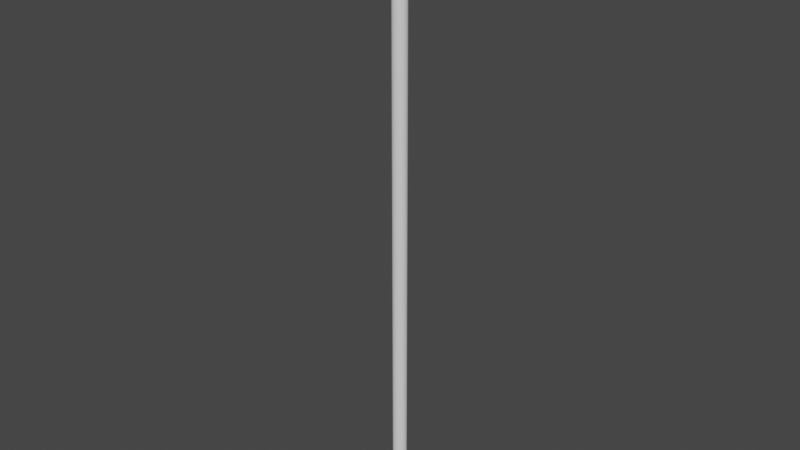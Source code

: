 # Source: Yari.blend  (saved by Blender 3.0.42; exported with 4.5.12 LTS)
import bpy
from mathutils import Matrix  # noqa: F401  (used for matrix-valued properties, if any)

bpy.ops.wm.read_factory_settings(use_empty=True)
scene = bpy.context.scene
scene.name = 'Scene'

# ---- collections
col_collection = bpy.data.collections.new('Collection'); scene.collection.children.link(col_collection)

# ---- node groups
ng_auto_smooth = bpy.data.node_groups.new('Auto Smooth', 'GeometryNodeTree')
_s = ng_auto_smooth.interface.new_socket(name='Geometry', in_out='OUTPUT', socket_type='NodeSocketGeometry')
_s = ng_auto_smooth.interface.new_socket(name='Geometry', in_out='INPUT', socket_type='NodeSocketGeometry')
_s = ng_auto_smooth.interface.new_socket(name='Angle', in_out='INPUT', socket_type='NodeSocketFloat')
_s.subtype = 'ANGLE'
_s.min_value = 0.0
_s.max_value = 3.142
ng_auto_smooth.is_modifier = True
_N = ng_auto_smooth.nodes; _L = ng_auto_smooth.links
n0 = _N.new('NodeGroupOutput'); n0.name = 'Group Output'; n0.location = (480, -100)
n1 = _N.new('NodeGroupInput'); n1.name = 'Group Input'; n1.location = (-420, -300)
n2 = _N.new('NodeGroupInput'); n2.name = 'Group Input.001'; n2.location = (-60, -100)
n3 = _N.new('GeometryNodeSetShadeSmooth'); n3.name = 'Set Shade Smooth'; n3.location = (120, -100)
n3.domain = 'EDGE'
n4 = _N.new('GeometryNodeSetShadeSmooth'); n4.name = 'Set Shade Smooth.001'; n4.location = (300, -100)
n5 = _N.new('GeometryNodeInputMeshEdgeAngle'); n5.name = 'Edge Angle'; n5.location = (-420, -220)
n6 = _N.new('GeometryNodeInputEdgeSmooth'); n6.name = 'Is Edge Smooth'; n6.location = (-60, -160)
n7 = _N.new('GeometryNodeInputShadeSmooth'); n7.name = 'Is Face Smooth'; n7.location = (-240, -340)
n8 = _N.new('FunctionNodeBooleanMath'); n8.name = 'Boolean Math'; n8.location = (-60, -220)
n9 = _N.new('FunctionNodeCompare'); n9.name = 'Compare'; n9.location = (-240, -180)
n9.operation = 'LESS_EQUAL'
_L.new(n5.outputs[0], n9.inputs[0])
_L.new(n4.outputs[0], n0.inputs[0])
_L.new(n1.outputs[1], n9.inputs[1])
_L.new(n9.outputs[0], n8.inputs[0])
_L.new(n7.outputs[0], n8.inputs[1])
_L.new(n2.outputs[0], n3.inputs[0])
_L.new(n6.outputs[0], n3.inputs[1])
_L.new(n3.outputs[0], n4.inputs[0])
_L.new(n8.outputs[0], n3.inputs[2])
n0.is_active_output = True

# ---- world
world_world = bpy.data.worlds.new('World'); scene.world = world_world
world_world.use_nodes = True; world_world.node_tree.nodes.clear()
_N = world_world.node_tree.nodes; _L = world_world.node_tree.links
n0 = _N.new('ShaderNodeOutputWorld'); n0.name = 'World Output'; n0.location = (300, 300)
n1 = _N.new('ShaderNodeBackground'); n1.name = 'Background'; n1.location = (10, 300)
n1.inputs[0].default_value = (0.05088, 0.05088, 0.05088, 1.0)
_L.new(n1.outputs[0], n0.inputs[0])
n0.is_active_output = True
world_world.color = (0.05088, 0.05088, 0.05088)
world_world.use_sun_shadow = False
world_world.sun_shadow_jitter_overblur = 0.0

# ---- meshes
me_x = bpy.data.meshes.new('円柱')
me_x.from_pydata([(0.0, 1.0, -1.0), (-2.937e-08, 0.7692, 1.0), (0.1951, 0.9808, -1.0), (0.1501, 0.7545, 1.0), (0.3827, 0.9239, -1.0), (0.2944, 0.7107, 1.0), (0.5556, 0.8315, -1.0), (0.4274, 0.6396, 1.0), (0.7071, 0.7071, -1.0), (0.5439, 0.5439, 1.0), (0.8315, 0.5556, -1.0), (0.6396, 0.4274, 1.0), (0.9239, 0.3827, -1.0), (0.7107, 0.2944, 1.0), (0.9808, 0.1951, -1.0), (0.7545, 0.1501, 1.0), (1.0, -4.371e-08, -1.0), (0.7692, -3.68e-08, 1.0), (0.9808, -0.1951, -1.0), (0.7545, -0.1501, 1.0), (0.9239, -0.3827, -1.0), (0.7107, -0.2944, 1.0), (0.8315, -0.5556, -1.0), (0.6396, -0.4274, 1.0), (0.7071, -0.7071, -1.0), (0.5439, -0.5439, 1.0), (0.5556, -0.8315, -1.0), (0.4274, -0.6396, 1.0), (0.3827, -0.9239, -1.0), (0.2944, -0.7107, 1.0), (0.1951, -0.9808, -1.0), (0.1501, -0.7545, 1.0), (-8.742e-08, -1.0, -1.0), (-7.36e-08, -0.7692, 1.0), (-0.1951, -0.9808, -1.0), (-0.1501, -0.7545, 1.0), (-0.3827, -0.9239, -1.0), (-0.2944, -0.7107, 1.0), (-0.5556, -0.8315, -1.0), (-0.4274, -0.6396, 1.0), (-0.7071, -0.7071, -1.0), (-0.5439, -0.5439, 1.0), (-0.8315, -0.5556, -1.0), (-0.6396, -0.4274, 1.0), (-0.9239, -0.3827, -1.0), (-0.7107, -0.2944, 1.0), (-0.9808, -0.1951, -1.0), (-0.7545, -0.1501, 1.0), (-1.0, 1.192e-08, -1.0), (-0.7692, 1.192e-08, 1.0), (-0.9808, 0.1951, -1.0), (-0.7545, 0.1501, 1.0), (-0.9239, 0.3827, -1.0), (-0.7107, 0.2944, 1.0), (-0.8315, 0.5556, -1.0), (-0.6396, 0.4274, 1.0), (-0.7071, 0.7071, -1.0), (-0.5439, 0.5439, 1.0), (-0.5556, 0.8315, -1.0), (-0.4274, 0.6396, 1.0), (-0.3827, 0.9239, -1.0), (-0.2944, 0.7107, 1.0), (-0.1951, 0.9808, -1.0), (-0.1501, 0.7545, 1.0), (0.1951, 0.9808, 1.0), (0.0, 1.0, 1.0), (0.3827, 0.9239, 1.0), (0.5556, 0.8315, 1.0), (0.7071, 0.7071, 1.0), (0.8315, 0.5556, 1.0), (0.9239, 0.3827, 1.0), (0.9808, 0.1951, 1.0), (1.0, -4.371e-08, 1.0), (0.9808, -0.1951, 1.0), (0.9239, -0.3827, 1.0), (0.8315, -0.5556, 1.0), (0.7071, -0.7071, 1.0), (0.5556, -0.8315, 1.0), (0.3827, -0.9239, 1.0), (0.1951, -0.9808, 1.0), (-8.742e-08, -1.0, 1.0), (-0.1951, -0.9808, 1.0), (-0.3827, -0.9239, 1.0), (-0.5556, -0.8315, 1.0), (-0.7071, -0.7071, 1.0), (-0.8315, -0.5556, 1.0), (-0.9239, -0.3827, 1.0), (-0.9808, -0.1951, 1.0), (-1.0, 1.192e-08, 1.0), (-0.9808, 0.1951, 1.0), (-0.9239, 0.3827, 1.0), (-0.8315, 0.5556, 1.0), (-0.7071, 0.7071, 1.0), (-0.5556, 0.8315, 1.0), (-0.3827, 0.9239, 1.0), (-0.1951, 0.9808, 1.0)], [], [(0, 65, 64, 2), (2, 64, 66, 4), (4, 66, 67, 6), (6, 67, 68, 8), (8, 68, 69, 10), (10, 69, 70, 12), (12, 70, 71, 14), (14, 71, 72, 16), (16, 72, 73, 18), (18, 73, 74, 20), (20, 74, 75, 22), (22, 75, 76, 24), (24, 76, 77, 26), (26, 77, 78, 28), (28, 78, 79, 30), (30, 79, 80, 32), (32, 80, 81, 34), (34, 81, 82, 36), (36, 82, 83, 38), (38, 83, 84, 40), (40, 84, 85, 42), (42, 85, 86, 44), (44, 86, 87, 46), (46, 87, 88, 48), (48, 88, 89, 50), (50, 89, 90, 52), (52, 90, 91, 54), (54, 91, 92, 56), (56, 92, 93, 58), (58, 93, 94, 60), (60, 94, 95, 62), (62, 95, 65, 0), (0, 2, 4, 6, 8, 10, 12, 14, 16, 18, 20, 22, 24, 26, 28, 30, 32, 34, 36, 38, 40, 42, 44, 46, 48, 50, 52, 54, 56, 58, 60, 62), (1, 3, 64, 65), (3, 5, 66, 64), (5, 7, 67, 66), (7, 9, 68, 67), (9, 11, 69, 68), (11, 13, 70, 69), (13, 15, 71, 70), (15, 17, 72, 71), (17, 19, 73, 72), (19, 21, 74, 73), (21, 23, 75, 74), (23, 25, 76, 75), (25, 27, 77, 76), (27, 29, 78, 77), (29, 31, 79, 78), (31, 33, 80, 79), (33, 35, 81, 80), (35, 37, 82, 81), (37, 39, 83, 82), (39, 41, 84, 83), (41, 43, 85, 84), (43, 45, 86, 85), (45, 47, 87, 86), (47, 49, 88, 87), (49, 51, 89, 88), (51, 53, 90, 89), (53, 55, 91, 90), (55, 57, 92, 91), (57, 59, 93, 92), (59, 61, 94, 93), (61, 63, 95, 94), (63, 1, 65, 95)])
me_x.polygons.foreach_set('use_smooth', [True] * 65)
_uv = me_x.uv_layers.new(name='UVマップ')
_uv.uv.foreach_set('vector', [1.0, 0.5, 1.0, 1.0, 0.9688, 1.0, 0.9688, 0.5, 0.9688, 0.5, 0.9688, 1.0, 0.9375, 1.0, 0.9375, 0.5, 0.9375, 0.5, 0.9375, 1.0, 0.9062, 1.0, 0.9062, 0.5, 0.9062, 0.5, 0.9062, 1.0, 0.875, 1.0, 0.875, 0.5, 0.875, 0.5, 0.875, 1.0, 0.8438, 1.0, 0.8438, 0.5, 0.8438, 0.5, 0.8438, 1.0, 0.8125, 1.0, 0.8125, 0.5, 0.8125, 0.5, 0.8125, 1.0, 0.7812, 1.0, 0.7812, 0.5, 0.7812, 0.5, 0.7812, 1.0, 0.75, 1.0, 0.75, 0.5, 0.75, 0.5, 0.75, 1.0, 0.7188, 1.0, 0.7188, 0.5, 0.7188, 0.5, 0.7188, 1.0, 0.6875, 1.0, 0.6875, 0.5, 0.6875, 0.5, 0.6875, 1.0, 0.6562, 1.0, 0.6562, 0.5, 0.6562, 0.5, 0.6562, 1.0, 0.625, 1.0, 0.625, 0.5, 0.625, 0.5, 0.625, 1.0, 0.5938, 1.0, 0.5938, 0.5, 0.5938, 0.5, 0.5938, 1.0, 0.5625, 1.0, 0.5625, 0.5, 0.5625, 0.5, 0.5625, 1.0, 0.5312, 1.0, 0.5312, 0.5, 0.5312, 0.5, 0.5312, 1.0, 0.5, 1.0, 0.5, 0.5, 0.5, 0.5, 0.5, 1.0, 0.4688, 1.0, 0.4688, 0.5, 0.4688, 0.5, 0.4688, 1.0, 0.4375, 1.0, 0.4375, 0.5, 0.4375, 0.5, 0.4375, 1.0, 0.4062, 1.0, 0.4062, 0.5, 0.4062, 0.5, 0.4062, 1.0, 0.375, 1.0, 0.375, 0.5, 0.375, 0.5, 0.375, 1.0, 0.3438, 1.0, 0.3438, 0.5, 0.3438, 0.5, 0.3438, 1.0, 0.3125, 1.0, 0.3125, 0.5, 0.3125, 0.5, 0.3125, 1.0, 0.2812, 1.0, 0.2812, 0.5, 0.2812, 0.5, 0.2812, 1.0, 0.25, 1.0, 0.25, 0.5, 0.25, 0.5, 0.25, 1.0, 0.2188, 1.0, 0.2188, 0.5, 0.2188, 0.5, 0.2188, 1.0, 0.1875, 1.0, 0.1875, 0.5, 0.1875, 0.5, 0.1875, 1.0, 0.1562, 1.0, 0.1562, 0.5, 0.1562, 0.5, 0.1562, 1.0, 0.125, 1.0, 0.125, 0.5, 0.125, 0.5, 0.125, 1.0, 0.09375, 1.0, 0.09375, 0.5, 0.09375, 0.5, 0.09375, 1.0, 0.0625, 1.0, 0.0625, 0.5, 0.0625, 0.5, 0.0625, 1.0, 0.03125, 1.0, 0.03125, 0.5, 0.03125, 0.5, 0.03125, 1.0, 0.0, 1.0, 0.0, 0.5, 0.75, 0.49, 0.7968, 0.4854, 0.8418, 0.4717, 0.8833, 0.4496, 0.9197, 0.4197, 0.9496, 0.3833, 0.9717, 0.3418, 0.9854, 0.2968, 0.99, 0.25, 0.9854, 0.2032, 0.9717, 0.1582, 0.9496, 0.1167, 0.9197, 0.08029, 0.8833, 0.05045, 0.8418, 0.02827, 0.7968, 0.01461, 0.75, 0.01, 0.7032, 0.01461, 0.6582, 0.02827, 0.6167, 0.05045, 0.5803, 0.08029, 0.5504, 0.1167, 0.5283, 0.1582, 0.5146, 0.2032, 0.51, 0.25, 0.5146, 0.2968, 0.5283, 0.3418, 0.5504, 0.3833, 0.5803, 0.4197, 0.6167, 0.4496, 0.6582, 0.4717, 0.7032, 0.4854, 0.25, 0.4346, 0.286, 0.4311, 0.2968, 0.4854, 0.25, 0.49, 0.286, 0.4311, 0.3206, 0.4206, 0.3418, 0.4717, 0.2968, 0.4854, 0.3206, 0.4206, 0.3526, 0.4035, 0.3833, 0.4496, 0.3418, 0.4717, 0.3526, 0.4035, 0.3805, 0.3805, 0.4197, 0.4197, 0.3833, 0.4496, 0.3805, 0.3805, 0.4035, 0.3526, 0.4496, 0.3833, 0.4197, 0.4197, 0.4035, 0.3526, 0.4206, 0.3206, 0.4717, 0.3418, 0.4496, 0.3833, 0.4206, 0.3206, 0.4311, 0.286, 0.4854, 0.2968, 0.4717, 0.3418, 0.4311, 0.286, 0.4346, 0.25, 0.49, 0.25, 0.4854, 0.2968, 0.4346, 0.25, 0.4311, 0.214, 0.4854, 0.2032, 0.49, 0.25, 0.4311, 0.214, 0.4206, 0.1794, 0.4717, 0.1582, 0.4854, 0.2032, 0.4206, 0.1794, 0.4035, 0.1474, 0.4496, 0.1167, 0.4717, 0.1582, 0.4035, 0.1474, 0.3805, 0.1195, 0.4197, 0.08029, 0.4496, 0.1167, 0.3805, 0.1195, 0.3526, 0.0965, 0.3833, 0.05045, 0.4197, 0.08029, 0.3526, 0.0965, 0.3206, 0.07944, 0.3418, 0.02827, 0.3833, 0.05045, 0.3206, 0.07944, 0.286, 0.06893, 0.2968, 0.01461, 0.3418, 0.02827, 0.286, 0.06893, 0.25, 0.06538, 0.25, 0.01, 0.2968, 0.01461, 0.25, 0.06538, 0.214, 0.06893, 0.2032, 0.01461, 0.25, 0.01, 0.214, 0.06893, 0.1794, 0.07944, 0.1582, 0.02827, 0.2032, 0.01461, 0.1794, 0.07944, 0.1474, 0.0965, 0.1167, 0.05045, 0.1582, 0.02827, 0.1474, 0.0965, 0.1195, 0.1195, 0.08029, 0.08029, 0.1167, 0.05045, 0.1195, 0.1195, 0.0965, 0.1474, 0.05045, 0.1167, 0.08029, 0.08029, 0.0965, 0.1474, 0.07944, 0.1794, 0.02827, 0.1582, 0.05045, 0.1167, 0.07944, 0.1794, 0.06893, 0.214, 0.01461, 0.2032, 0.02827, 0.1582, 0.06893, 0.214, 0.06538, 0.25, 0.01, 0.25, 0.01461, 0.2032, 0.06538, 0.25, 0.06893, 0.286, 0.01461, 0.2968, 0.01, 0.25, 0.06893, 0.286, 0.07944, 0.3206, 0.02827, 0.3418, 0.01461, 0.2968, 0.07944, 0.3206, 0.0965, 0.3526, 0.05045, 0.3833, 0.02827, 0.3418, 0.0965, 0.3526, 0.1195, 0.3805, 0.08029, 0.4197, 0.05045, 0.3833, 0.1195, 0.3805, 0.1474, 0.4035, 0.1167, 0.4496, 0.08029, 0.4197, 0.1474, 0.4035, 0.1794, 0.4206, 0.1582, 0.4717, 0.1167, 0.4496, 0.1794, 0.4206, 0.214, 0.4311, 0.2032, 0.4854, 0.1582, 0.4717, 0.214, 0.4311, 0.25, 0.4346, 0.25, 0.49, 0.2032, 0.4854])
me_x.use_remesh_fix_poles = True
me_x.use_remesh_preserve_attributes = False
me_x.update()
me_x_1 = bpy.data.meshes.new('立方体')
me_x_1.from_pydata([(-1.0, -0.1483, -1.0), (-1.0, -0.1483, 1.0), (-1.0, 0.1483, -1.0), (-1.0, 0.1483, 1.0), (1.0, -0.1483, -1.0), (1.0, -0.1483, 1.0), (1.0, 0.1483, -1.0), (1.0, 0.1483, 1.0), (0.0, 1.0, -1.0), (0.0, 0.1483, 1.351), (0.0, -1.0, -1.0), (0.0, -0.1483, 1.351)], [], [(0, 1, 3, 2), (8, 9, 7, 6), (6, 7, 5, 4), (10, 11, 1, 0), (8, 6, 4, 10), (9, 3, 1, 11), (7, 9, 11, 5), (2, 8, 10, 0), (4, 5, 11, 10), (2, 3, 9, 8)])
_uv = me_x_1.uv_layers.new(name='UVマップ')
_uv.uv.foreach_set('vector', [0.375, 0.0, 0.625, 0.0, 0.625, 0.25, 0.375, 0.25, 0.375, 0.375, 0.625, 0.375, 0.625, 0.5, 0.375, 0.5, 0.375, 0.5, 0.625, 0.5, 0.625, 0.75, 0.375, 0.75, 0.375, 0.875, 0.625, 0.875, 0.625, 1.0, 0.375, 1.0, 0.25, 0.5, 0.375, 0.5, 0.375, 0.75, 0.25, 0.75, 0.75, 0.5, 0.875, 0.5, 0.875, 0.75, 0.75, 0.75, 0.625, 0.5, 0.75, 0.5, 0.75, 0.75, 0.625, 0.75, 0.125, 0.5, 0.25, 0.5, 0.25, 0.75, 0.125, 0.75, 0.375, 0.75, 0.625, 0.75, 0.625, 0.875, 0.375, 0.875, 0.375, 0.25, 0.625, 0.25, 0.625, 0.375, 0.375, 0.375])
me_x_1.use_remesh_fix_poles = True
me_x_1.use_remesh_preserve_attributes = False
me_x_1.update()
me_001 = bpy.data.meshes.new('立方体.001')
me_001.from_pydata([(-22.0, -0.1483, -1.0), (-21.98, -0.1483, 1.0), (-22.0, 0.1483, -1.0), (-21.98, 0.1483, 1.0), (-20.5, -0.1483, -1.0), (-20.49, -0.1483, 1.0), (-20.5, 0.1483, -1.0), (-20.49, 0.1483, 1.0), (-21.41, 0.1257, -1.332), (-21.41, 0.1483, 1.351), (-21.41, -0.1257, -1.332), (-21.41, -0.1483, 1.351), (-20.51, -0.445, -0.1178), (-20.48, -0.445, 0.122), (-20.48, 0.445, 0.122), (-20.51, 0.445, -0.1178), (-18.9, 0.445, 0.122), (-18.94, 0.445, -0.1178), (-18.9, -0.445, 0.122), (-18.94, -0.445, -0.1178), (-19.83, -0.4224, 0.1664), (-19.85, -0.3998, -0.1553), (-19.83, 0.4224, 0.1664), (-19.85, 0.3998, -0.1553)], [], [(13, 1, 3, 14), (22, 9, 7, 16), (16, 7, 5, 18), (20, 11, 1, 13), (8, 6, 4, 10), (9, 3, 1, 11), (7, 9, 11, 5), (2, 8, 10, 0), (18, 5, 11, 20), (14, 3, 9, 22), (2, 15, 23, 8), (15, 14, 22, 23), (4, 19, 21, 10), (19, 18, 20, 21), (10, 21, 12, 0), (21, 20, 13, 12), (6, 17, 19, 4), (17, 16, 18, 19), (8, 23, 17, 6), (23, 22, 16, 17), (0, 12, 15, 2), (12, 13, 14, 15)])
_uv = me_001.uv_layers.new(name='UVマップ')
_uv.uv.foreach_set('vector', [0.5417, 0.0, 0.625, 0.0, 0.625, 0.25, 0.5417, 0.25, 0.5417, 0.375, 0.625, 0.375, 0.625, 0.5, 0.5417, 0.5, 0.5417, 0.5, 0.625, 0.5, 0.625, 0.75, 0.5417, 0.75, 0.5417, 0.875, 0.625, 0.875, 0.625, 1.0, 0.5417, 1.0, 0.25, 0.5, 0.375, 0.5, 0.375, 0.75, 0.25, 0.75, 0.75, 0.5, 0.875, 0.5, 0.875, 0.75, 0.75, 0.75, 0.625, 0.5, 0.75, 0.5, 0.75, 0.75, 0.625, 0.75, 0.125, 0.5, 0.25, 0.5, 0.25, 0.75, 0.125, 0.75, 0.5417, 0.75, 0.625, 0.75, 0.625, 0.875, 0.5417, 0.875, 0.5417, 0.25, 0.625, 0.25, 0.625, 0.375, 0.5417, 0.375, 0.375, 0.25, 0.4583, 0.25, 0.4583, 0.375, 0.375, 0.375, 0.4583, 0.25, 0.5417, 0.25, 0.5417, 0.375, 0.4583, 0.375, 0.375, 0.75, 0.4583, 0.75, 0.4583, 0.875, 0.375, 0.875, 0.4583, 0.75, 0.5417, 0.75, 0.5417, 0.875, 0.4583, 0.875, 0.375, 0.875, 0.4583, 0.875, 0.4583, 1.0, 0.375, 1.0, 0.4583, 0.875, 0.5417, 0.875, 0.5417, 1.0, 0.4583, 1.0, 0.375, 0.5, 0.4583, 0.5, 0.4583, 0.75, 0.375, 0.75, 0.4583, 0.5, 0.5417, 0.5, 0.5417, 0.75, 0.4583, 0.75, 0.375, 0.375, 0.4583, 0.375, 0.4583, 0.5, 0.375, 0.5, 0.4583, 0.375, 0.5417, 0.375, 0.5417, 0.5, 0.4583, 0.5, 0.375, 0.0, 0.4583, 0.0, 0.4583, 0.25, 0.375, 0.25, 0.4583, 0.0, 0.5417, 0.0, 0.5417, 0.25, 0.4583, 0.25])
me_001.use_remesh_fix_poles = True
me_001.use_remesh_preserve_attributes = False
me_001.update()
me_001_1 = bpy.data.meshes.new('円柱.001')
me_001_1.from_pydata([(0.0, 1.0, -1.0), (0.0, 1.0, 1.0), (0.1951, 0.9808, -1.0), (0.1951, 0.9808, 1.0), (0.3827, 0.9239, -1.0), (0.3827, 0.9239, 1.0), (0.5556, 0.8315, -1.0), (0.5556, 0.8315, 1.0), (0.7071, 0.7071, -1.0), (0.7071, 0.7071, 1.0), (0.8315, 0.5556, -1.0), (0.8315, 0.5556, 1.0), (0.9239, 0.3827, -1.0), (0.9239, 0.3827, 1.0), (0.9808, 0.1951, -1.0), (0.9808, 0.1951, 1.0), (1.0, -4.371e-08, -1.0), (1.0, -4.371e-08, 1.0), (0.9808, -0.1951, -1.0), (0.9808, -0.1951, 1.0), (0.9239, -0.3827, -1.0), (0.9239, -0.3827, 1.0), (0.8315, -0.5556, -1.0), (0.8315, -0.5556, 1.0), (0.7071, -0.7071, -1.0), (0.7071, -0.7071, 1.0), (0.5556, -0.8315, -1.0), (0.5556, -0.8315, 1.0), (0.3827, -0.9239, -1.0), (0.3827, -0.9239, 1.0), (0.1951, -0.9808, -1.0), (0.1951, -0.9808, 1.0), (-8.742e-08, -1.0, -1.0), (-8.742e-08, -1.0, 1.0), (-0.1951, -0.9808, -1.0), (-0.1951, -0.9808, 1.0), (-0.3827, -0.9239, -1.0), (-0.3827, -0.9239, 1.0), (-0.5556, -0.8315, -1.0), (-0.5556, -0.8315, 1.0), (-0.7071, -0.7071, -1.0), (-0.7071, -0.7071, 1.0), (-0.8315, -0.5556, -1.0), (-0.8315, -0.5556, 1.0), (-0.9239, -0.3827, -1.0), (-0.9239, -0.3827, 1.0), (-0.9808, -0.1951, -1.0), (-0.9808, -0.1951, 1.0), (-1.0, 1.192e-08, -1.0), (-1.0, 1.192e-08, 1.0), (-0.9808, 0.1951, -1.0), (-0.9808, 0.1951, 1.0), (-0.9239, 0.3827, -1.0), (-0.9239, 0.3827, 1.0), (-0.8315, 0.5556, -1.0), (-0.8315, 0.5556, 1.0), (-0.7071, 0.7071, -1.0), (-0.7071, 0.7071, 1.0), (-0.5556, 0.8315, -1.0), (-0.5556, 0.8315, 1.0), (-0.3827, 0.9239, -1.0), (-0.3827, 0.9239, 1.0), (-0.1951, 0.9808, -1.0), (-0.1951, 0.9808, 1.0)], [], [(0, 1, 3, 2), (2, 3, 5, 4), (4, 5, 7, 6), (6, 7, 9, 8), (8, 9, 11, 10), (10, 11, 13, 12), (12, 13, 15, 14), (14, 15, 17, 16), (16, 17, 19, 18), (18, 19, 21, 20), (20, 21, 23, 22), (22, 23, 25, 24), (24, 25, 27, 26), (26, 27, 29, 28), (28, 29, 31, 30), (30, 31, 33, 32), (32, 33, 35, 34), (34, 35, 37, 36), (36, 37, 39, 38), (38, 39, 41, 40), (40, 41, 43, 42), (42, 43, 45, 44), (44, 45, 47, 46), (46, 47, 49, 48), (48, 49, 51, 50), (50, 51, 53, 52), (52, 53, 55, 54), (54, 55, 57, 56), (56, 57, 59, 58), (58, 59, 61, 60), (3, 1, 63, 61, 59, 57, 55, 53, 51, 49, 47, 45, 43, 41, 39, 37, 35, 33, 31, 29, 27, 25, 23, 21, 19, 17, 15, 13, 11, 9, 7, 5), (60, 61, 63, 62), (62, 63, 1, 0), (0, 2, 4, 6, 8, 10, 12, 14, 16, 18, 20, 22, 24, 26, 28, 30, 32, 34, 36, 38, 40, 42, 44, 46, 48, 50, 52, 54, 56, 58, 60, 62)])
me_001_1.polygons.foreach_set('use_smooth', [True] * 34)
_uv = me_001_1.uv_layers.new(name='UVマップ')
_uv.uv.foreach_set('vector', [1.0, 0.5, 1.0, 1.0, 0.9688, 1.0, 0.9688, 0.5, 0.9688, 0.5, 0.9688, 1.0, 0.9375, 1.0, 0.9375, 0.5, 0.9375, 0.5, 0.9375, 1.0, 0.9062, 1.0, 0.9062, 0.5, 0.9062, 0.5, 0.9062, 1.0, 0.875, 1.0, 0.875, 0.5, 0.875, 0.5, 0.875, 1.0, 0.8438, 1.0, 0.8438, 0.5, 0.8438, 0.5, 0.8438, 1.0, 0.8125, 1.0, 0.8125, 0.5, 0.8125, 0.5, 0.8125, 1.0, 0.7812, 1.0, 0.7812, 0.5, 0.7812, 0.5, 0.7812, 1.0, 0.75, 1.0, 0.75, 0.5, 0.75, 0.5, 0.75, 1.0, 0.7188, 1.0, 0.7188, 0.5, 0.7188, 0.5, 0.7188, 1.0, 0.6875, 1.0, 0.6875, 0.5, 0.6875, 0.5, 0.6875, 1.0, 0.6562, 1.0, 0.6562, 0.5, 0.6562, 0.5, 0.6562, 1.0, 0.625, 1.0, 0.625, 0.5, 0.625, 0.5, 0.625, 1.0, 0.5938, 1.0, 0.5938, 0.5, 0.5938, 0.5, 0.5938, 1.0, 0.5625, 1.0, 0.5625, 0.5, 0.5625, 0.5, 0.5625, 1.0, 0.5312, 1.0, 0.5312, 0.5, 0.5312, 0.5, 0.5312, 1.0, 0.5, 1.0, 0.5, 0.5, 0.5, 0.5, 0.5, 1.0, 0.4688, 1.0, 0.4688, 0.5, 0.4688, 0.5, 0.4688, 1.0, 0.4375, 1.0, 0.4375, 0.5, 0.4375, 0.5, 0.4375, 1.0, 0.4062, 1.0, 0.4062, 0.5, 0.4062, 0.5, 0.4062, 1.0, 0.375, 1.0, 0.375, 0.5, 0.375, 0.5, 0.375, 1.0, 0.3438, 1.0, 0.3438, 0.5, 0.3438, 0.5, 0.3438, 1.0, 0.3125, 1.0, 0.3125, 0.5, 0.3125, 0.5, 0.3125, 1.0, 0.2812, 1.0, 0.2812, 0.5, 0.2812, 0.5, 0.2812, 1.0, 0.25, 1.0, 0.25, 0.5, 0.25, 0.5, 0.25, 1.0, 0.2188, 1.0, 0.2188, 0.5, 0.2188, 0.5, 0.2188, 1.0, 0.1875, 1.0, 0.1875, 0.5, 0.1875, 0.5, 0.1875, 1.0, 0.1562, 1.0, 0.1562, 0.5, 0.1562, 0.5, 0.1562, 1.0, 0.125, 1.0, 0.125, 0.5, 0.125, 0.5, 0.125, 1.0, 0.09375, 1.0, 0.09375, 0.5, 0.09375, 0.5, 0.09375, 1.0, 0.0625, 1.0, 0.0625, 0.5, 0.2968, 0.4854, 0.25, 0.49, 0.2032, 0.4854, 0.1582, 0.4717, 0.1167, 0.4496, 0.08029, 0.4197, 0.05045, 0.3833, 0.02827, 0.3418, 0.01461, 0.2968, 0.01, 0.25, 0.01461, 0.2032, 0.02827, 0.1582, 0.05045, 0.1167, 0.08029, 0.08029, 0.1167, 0.05045, 0.1582, 0.02827, 0.2032, 0.01461, 0.25, 0.01, 0.2968, 0.01461, 0.3418, 0.02827, 0.3833, 0.05045, 0.4197, 0.08029, 0.4496, 0.1167, 0.4717, 0.1582, 0.4854, 0.2032, 0.49, 0.25, 0.4854, 0.2968, 0.4717, 0.3418, 0.4496, 0.3833, 0.4197, 0.4197, 0.3833, 0.4496, 0.3418, 0.4717, 0.0625, 0.5, 0.0625, 1.0, 0.03125, 1.0, 0.03125, 0.5, 0.03125, 0.5, 0.03125, 1.0, 0.0, 1.0, 0.0, 0.5, 0.75, 0.49, 0.7968, 0.4854, 0.8418, 0.4717, 0.8833, 0.4496, 0.9197, 0.4197, 0.9496, 0.3833, 0.9717, 0.3418, 0.9854, 0.2968, 0.99, 0.25, 0.9854, 0.2032, 0.9717, 0.1582, 0.9496, 0.1167, 0.9197, 0.08029, 0.8833, 0.05045, 0.8418, 0.02827, 0.7968, 0.01461, 0.75, 0.01, 0.7032, 0.01461, 0.6582, 0.02827, 0.6167, 0.05045, 0.5803, 0.08029, 0.5504, 0.1167, 0.5283, 0.1582, 0.5146, 0.2032, 0.51, 0.25, 0.5146, 0.2968, 0.5283, 0.3418, 0.5504, 0.3833, 0.5803, 0.4197, 0.6167, 0.4496, 0.6582, 0.4717, 0.7032, 0.4854])
me_001_1.use_remesh_fix_poles = True
me_001_1.use_remesh_preserve_attributes = False
me_001_1.update()
me_002 = bpy.data.meshes.new('円柱.002')
me_002.from_pydata([(-5.321e-08, 0.5819, -1.675), (0.0, 1.0, 1.0), (0.1135, 0.5707, -1.675), (0.1951, 0.9808, 1.0), (0.2227, 0.5376, -1.675), (0.3827, 0.9239, 1.0), (0.3233, 0.4839, -1.675), (0.5556, 0.8315, 1.0), (0.4115, 0.4115, -1.675), (0.7071, 0.7071, 1.0), (0.4839, 0.3233, -1.675), (0.8315, 0.5556, 1.0), (0.5376, 0.2227, -1.675), (0.9239, 0.3827, 1.0), (0.5707, 0.1135, -1.675), (0.9808, 0.1951, 1.0), (0.5819, -3.119e-08, -1.675), (1.0, -4.371e-08, 1.0), (0.5707, -0.1135, -1.675), (0.9808, -0.1951, 1.0), (0.5376, -0.2227, -1.675), (0.9239, -0.3827, 1.0), (0.4839, -0.3233, -1.675), (0.8315, -0.5556, 1.0), (0.4115, -0.4115, -1.675), (0.7071, -0.7071, 1.0), (0.3233, -0.4839, -1.675), (0.5556, -0.8315, 1.0), (0.2227, -0.5376, -1.675), (0.3827, -0.9239, 1.0), (0.1135, -0.5707, -1.675), (0.1951, -0.9808, 1.0), (-6.238e-08, -0.5819, -1.675), (-8.742e-08, -1.0, 1.0), (-0.1135, -0.5707, -1.675), (-0.1951, -0.9808, 1.0), (-0.2227, -0.5376, -1.675), (-0.3827, -0.9239, 1.0), (-0.3233, -0.4839, -1.675), (-0.5556, -0.8315, 1.0), (-0.4115, -0.4115, -1.675), (-0.7071, -0.7071, 1.0), (-0.4839, -0.3233, -1.675), (-0.8315, -0.5556, 1.0), (-0.5376, -0.2227, -1.675), (-0.9239, -0.3827, 1.0), (-0.5707, -0.1135, -1.675), (-0.9808, -0.1951, 1.0), (-0.5819, 1.192e-08, -1.675), (-1.0, 1.192e-08, 1.0), (-0.5707, 0.1135, -1.675), (-0.9808, 0.1951, 1.0), (-0.5376, 0.2227, -1.675), (-0.9239, 0.3827, 1.0), (-0.4839, 0.3233, -1.675), (-0.8315, 0.5556, 1.0), (-0.4115, 0.4115, -1.675), (-0.7071, 0.7071, 1.0), (-0.3233, 0.4839, -1.675), (-0.5556, 0.8315, 1.0), (-0.2227, 0.5376, -1.675), (-0.3827, 0.9239, 1.0), (-0.1135, 0.5707, -1.675), (-0.1951, 0.9808, 1.0), (0.0, 1.0, -1.0), (0.1951, 0.9808, -1.0), (0.3827, 0.9239, -1.0), (0.5556, 0.8315, -1.0), (0.7071, 0.7071, -1.0), (0.8315, 0.5556, -1.0), (0.9239, 0.3827, -1.0), (0.9808, 0.1951, -1.0), (1.0, -4.371e-08, -1.0), (0.9808, -0.1951, -1.0), (0.9239, -0.3827, -1.0), (0.8315, -0.5556, -1.0), (0.7071, -0.7071, -1.0), (0.5556, -0.8315, -1.0), (0.3827, -0.9239, -1.0), (0.1951, -0.9808, -1.0), (-8.742e-08, -1.0, -1.0), (-0.1951, -0.9808, -1.0), (-0.3827, -0.9239, -1.0), (-0.5556, -0.8315, -1.0), (-0.7071, -0.7071, -1.0), (-0.8315, -0.5556, -1.0), (-0.9239, -0.3827, -1.0), (-0.9808, -0.1951, -1.0), (-1.0, 1.192e-08, -1.0), (-0.9808, 0.1951, -1.0), (-0.9239, 0.3827, -1.0), (-0.8315, 0.5556, -1.0), (-0.7071, 0.7071, -1.0), (-0.5556, 0.8315, -1.0), (-0.3827, 0.9239, -1.0), (-0.1951, 0.9808, -1.0), (-6.664e-08, 0.7899, -2.085), (0.1541, 0.7747, -2.085), (0.3023, 0.7298, -2.085), (0.4388, 0.6568, -2.085), (0.5585, 0.5585, -2.085), (0.6568, 0.4388, -2.085), (0.7298, 0.3023, -2.085), (0.7747, 0.1541, -2.085), (0.7899, -3.937e-08, -2.085), (0.7747, -0.1541, -2.085), (0.7298, -0.3023, -2.085), (0.6568, -0.4388, -2.085), (0.5585, -0.5585, -2.085), (0.4388, -0.6568, -2.085), (0.3023, -0.7298, -2.085), (0.1541, -0.7747, -2.085), (-7.909e-08, -0.7899, -2.085), (-0.1541, -0.7747, -2.085), (-0.3023, -0.7298, -2.085), (-0.4388, -0.6568, -2.085), (-0.5585, -0.5585, -2.085), (-0.6568, -0.4388, -2.085), (-0.7298, -0.3023, -2.085), (-0.7747, -0.1541, -2.085), (-0.7899, 1.916e-08, -2.085), (-0.7747, 0.1541, -2.085), (-0.7298, 0.3023, -2.085), (-0.6568, 0.4388, -2.085), (-0.5585, 0.5585, -2.085), (-0.4388, 0.6568, -2.085), (-0.3023, 0.7298, -2.085), (-0.1541, 0.7747, -2.085), (-5.141e-07, 0.1575, -3.702), (-4.866e-08, 0.7899, -3.073), (-3.669e-07, 0.3529, -3.671), (-2.356e-07, 0.5292, -3.582), (-1.332e-07, 0.6691, -3.443), (-6.845e-08, 0.759, -3.267), (0.1541, 0.7747, -3.073), (0.03073, 0.1545, -3.702), (0.1481, 0.7444, -3.267), (0.1305, 0.6563, -3.443), (0.1032, 0.5191, -3.582), (0.06886, 0.3462, -3.671), (0.3023, 0.7298, -3.073), (0.06028, 0.1455, -3.702), (0.2904, 0.7012, -3.267), (0.2561, 0.6182, -3.443), (0.2025, 0.4889, -3.582), (0.1351, 0.3261, -3.671), (0.4388, 0.6568, -3.073), (0.08752, 0.131, -3.702), (0.4217, 0.631, -3.267), (0.3717, 0.5564, -3.443), (0.294, 0.44, -3.582), (0.1961, 0.2935, -3.671), (0.5585, 0.5585, -3.073), (0.1114, 0.1114, -3.702), (0.5367, 0.5367, -3.267), (0.4731, 0.4731, -3.443), (0.3742, 0.3742, -3.582), (0.2496, 0.2496, -3.671), (0.6568, 0.4388, -3.073), (0.131, 0.08752, -3.702), (0.631, 0.4217, -3.267), (0.5564, 0.3717, -3.443), (0.44, 0.294, -3.582), (0.2935, 0.1961, -3.671), (0.7298, 0.3023, -3.073), (0.1455, 0.06028, -3.702), (0.7012, 0.2904, -3.267), (0.6182, 0.2561, -3.443), (0.4889, 0.2025, -3.582), (0.3261, 0.1351, -3.671), (0.7747, 0.1541, -3.073), (0.1545, 0.03073, -3.702), (0.7444, 0.1481, -3.267), (0.6563, 0.1305, -3.443), (0.5191, 0.1032, -3.582), (0.3462, 0.06886, -3.671), (0.7899, -3.937e-08, -3.073), (0.1575, -1.974e-07, -3.702), (0.759, -4.75e-08, -3.267), (0.6691, -6.985e-08, -3.443), (0.5292, -1.048e-07, -3.582), (0.3529, -1.485e-07, -3.671), (0.7747, -0.1541, -3.073), (0.1545, -0.03073, -3.702), (0.7444, -0.1481, -3.267), (0.6563, -0.1305, -3.443), (0.5191, -0.1032, -3.582), (0.3462, -0.06886, -3.671), (0.7298, -0.3023, -3.073), (0.1455, -0.06028, -3.702), (0.7012, -0.2904, -3.267), (0.6182, -0.2561, -3.443), (0.4889, -0.2025, -3.582), (0.3261, -0.1351, -3.671), (0.6568, -0.4388, -3.073), (0.131, -0.08752, -3.702), (0.631, -0.4217, -3.267), (0.5564, -0.3717, -3.443), (0.44, -0.294, -3.582), (0.2935, -0.1961, -3.671), (0.5585, -0.5585, -3.073), (0.1114, -0.1114, -3.702), (0.5367, -0.5367, -3.267), (0.4731, -0.4731, -3.443), (0.3742, -0.3742, -3.582), (0.2496, -0.2496, -3.671), (0.4388, -0.6568, -3.073), (0.08752, -0.131, -3.702), (0.4217, -0.631, -3.267), (0.3717, -0.5564, -3.443), (0.294, -0.44, -3.582), (0.1961, -0.2935, -3.671), (0.3023, -0.7298, -3.073), (0.06028, -0.1455, -3.702), (0.2904, -0.7012, -3.267), (0.2561, -0.6182, -3.443), (0.2025, -0.4889, -3.582), (0.1351, -0.3261, -3.671), (0.1541, -0.7747, -3.073), (0.03073, -0.1545, -3.702), (0.1481, -0.7444, -3.267), (0.1305, -0.6563, -3.443), (0.1032, -0.5191, -3.582), (0.06886, -0.3462, -3.671), (-6.111e-08, -0.7899, -3.073), (6.333e-08, -0.1575, -3.702), (-5.169e-08, -0.759, -3.267), (-3.306e-08, -0.6691, -3.443), (-5.122e-09, -0.5292, -3.582), (2.794e-08, -0.3529, -3.671), (-0.1541, -0.7747, -3.073), (-0.03073, -0.1545, -3.702), (-0.1481, -0.7444, -3.267), (-0.1305, -0.6563, -3.443), (-0.1032, -0.5191, -3.582), (-0.06886, -0.3462, -3.671), (-0.3023, -0.7298, -3.073), (-0.06028, -0.1455, -3.702), (-0.2904, -0.7012, -3.267), (-0.2561, -0.6182, -3.443), (-0.2025, -0.4889, -3.582), (-0.1351, -0.3261, -3.671), (-0.4388, -0.6568, -3.073), (-0.08752, -0.131, -3.702), (-0.4217, -0.631, -3.267), (-0.3717, -0.5564, -3.443), (-0.294, -0.44, -3.582), (-0.1961, -0.2935, -3.671), (-0.5585, -0.5585, -3.073), (-0.1114, -0.1114, -3.702), (-0.5367, -0.5367, -3.267), (-0.4731, -0.4731, -3.443), (-0.3742, -0.3742, -3.582), (-0.2496, -0.2496, -3.671), (-0.6568, -0.4388, -3.073), (-0.131, -0.08752, -3.702), (-0.631, -0.4217, -3.267), (-0.5564, -0.3717, -3.443), (-0.44, -0.294, -3.582), (-0.2935, -0.1961, -3.671), (-0.7298, -0.3023, -3.073), (-0.1455, -0.06028, -3.702), (-0.7012, -0.2904, -3.267), (-0.6182, -0.2561, -3.443), (-0.4889, -0.2025, -3.582), (-0.3261, -0.1351, -3.671), (-0.7747, -0.1541, -3.073), (-0.1545, -0.03073, -3.702), (-0.7444, -0.1481, -3.267), (-0.6563, -0.1305, -3.443), (-0.5191, -0.1032, -3.582), (-0.3462, -0.06886, -3.671), (-0.7899, 1.916e-08, -3.073), (-0.1575, -6.184e-07, -3.702), (-0.759, -1.118e-08, -3.267), (-0.6691, -1.02e-07, -3.443), (-0.5292, -2.431e-07, -3.582), (-0.3529, -4.21e-07, -3.671), (-0.7747, 0.1541, -3.073), (-0.1545, 0.03073, -3.702), (-0.7444, 0.1481, -3.267), (-0.6563, 0.1305, -3.443), (-0.5191, 0.1032, -3.582), (-0.3462, 0.06886, -3.671), (-0.7298, 0.3023, -3.073), (-0.1455, 0.06028, -3.702), (-0.7012, 0.2904, -3.267), (-0.6182, 0.2561, -3.443), (-0.4889, 0.2025, -3.582), (-0.3261, 0.1351, -3.671), (-0.6568, 0.4388, -3.073), (-0.131, 0.08752, -3.702), (-0.631, 0.4217, -3.267), (-0.5564, 0.3717, -3.443), (-0.44, 0.294, -3.582), (-0.2935, 0.1961, -3.671), (-0.5585, 0.5585, -3.073), (-0.1114, 0.1114, -3.702), (-0.5367, 0.5367, -3.267), (-0.4731, 0.4731, -3.443), (-0.3742, 0.3742, -3.582), (-0.2496, 0.2496, -3.671), (-0.4388, 0.6568, -3.073), (-0.08752, 0.131, -3.702), (-0.4217, 0.631, -3.267), (-0.3717, 0.5564, -3.443), (-0.294, 0.44, -3.582), (-0.1961, 0.2935, -3.671), (-0.3023, 0.7298, -3.073), (-0.06028, 0.1455, -3.702), (-0.2904, 0.7012, -3.267), (-0.2561, 0.6182, -3.443), (-0.2025, 0.4889, -3.582), (-0.1351, 0.3261, -3.671), (-0.1541, 0.7747, -3.073), (-0.03073, 0.1545, -3.702), (-0.1481, 0.7444, -3.267), (-0.1305, 0.6563, -3.443), (-0.1032, 0.5191, -3.582), (-0.06886, 0.3462, -3.671)], [], [(64, 1, 3, 65), (65, 3, 5, 66), (66, 5, 7, 67), (67, 7, 9, 68), (68, 9, 11, 69), (69, 11, 13, 70), (70, 13, 15, 71), (71, 15, 17, 72), (72, 17, 19, 73), (73, 19, 21, 74), (74, 21, 23, 75), (75, 23, 25, 76), (76, 25, 27, 77), (77, 27, 29, 78), (78, 29, 31, 79), (79, 31, 33, 80), (80, 33, 35, 81), (81, 35, 37, 82), (82, 37, 39, 83), (83, 39, 41, 84), (84, 41, 43, 85), (85, 43, 45, 86), (86, 45, 47, 87), (87, 47, 49, 88), (88, 49, 51, 89), (89, 51, 53, 90), (90, 53, 55, 91), (91, 55, 57, 92), (92, 57, 59, 93), (93, 59, 61, 94), (3, 1, 63, 61, 59, 57, 55, 53, 51, 49, 47, 45, 43, 41, 39, 37, 35, 33, 31, 29, 27, 25, 23, 21, 19, 17, 15, 13, 11, 9, 7, 5), (94, 61, 63, 95), (95, 63, 1, 64), (30, 32, 112, 111), (2, 0, 64, 65), (4, 2, 65, 66), (6, 4, 66, 67), (8, 6, 67, 68), (10, 8, 68, 69), (12, 10, 69, 70), (14, 12, 70, 71), (16, 14, 71, 72), (18, 16, 72, 73), (20, 18, 73, 74), (22, 20, 74, 75), (24, 22, 75, 76), (26, 24, 76, 77), (28, 26, 77, 78), (30, 28, 78, 79), (32, 30, 79, 80), (34, 32, 80, 81), (36, 34, 81, 82), (38, 36, 82, 83), (40, 38, 83, 84), (42, 40, 84, 85), (44, 42, 85, 86), (46, 44, 86, 87), (48, 46, 87, 88), (50, 48, 88, 89), (52, 50, 89, 90), (54, 52, 90, 91), (56, 54, 91, 92), (58, 56, 92, 93), (60, 58, 93, 94), (62, 60, 94, 95), (0, 62, 95, 64), (115, 116, 248, 242), (4, 6, 99, 98), (58, 60, 126, 125), (32, 34, 113, 112), (6, 8, 100, 99), (60, 62, 127, 126), (34, 36, 114, 113), (8, 10, 101, 100), (62, 0, 96, 127), (36, 38, 115, 114), (10, 12, 102, 101), (38, 40, 116, 115), (12, 14, 103, 102), (40, 42, 117, 116), (14, 16, 104, 103), (42, 44, 118, 117), (16, 18, 105, 104), (44, 46, 119, 118), (18, 20, 106, 105), (46, 48, 120, 119), (20, 22, 107, 106), (48, 50, 121, 120), (22, 24, 108, 107), (50, 52, 122, 121), (24, 26, 109, 108), (52, 54, 123, 122), (26, 28, 110, 109), (0, 2, 97, 96), (54, 56, 124, 123), (28, 30, 111, 110), (2, 4, 98, 97), (56, 58, 125, 124), (127, 96, 129, 314), (102, 103, 170, 164), (116, 117, 254, 248), (103, 104, 176, 170), (117, 118, 260, 254), (104, 105, 182, 176), (118, 119, 266, 260), (105, 106, 188, 182), (119, 120, 272, 266), (106, 107, 194, 188), (120, 121, 278, 272), (107, 108, 200, 194), (121, 122, 284, 278), (108, 109, 206, 200), (122, 123, 290, 284), (109, 110, 212, 206), (123, 124, 296, 290), (110, 111, 218, 212), (128, 135, 141, 147, 153, 159, 165, 171, 177, 183, 189, 195, 201, 207, 213, 219, 225, 231, 237, 243, 249, 255, 261, 267, 273, 279, 285, 291, 297, 303, 309, 315), (124, 125, 302, 296), (111, 112, 224, 218), (98, 99, 146, 140), (125, 126, 308, 302), (112, 113, 230, 224), (99, 100, 152, 146), (126, 127, 314, 308), (113, 114, 236, 230), (100, 101, 158, 152), (114, 115, 242, 236), (101, 102, 164, 158), (97, 98, 140, 134), (129, 134, 136, 133), (133, 136, 137, 132), (132, 137, 138, 131), (131, 138, 139, 130), (130, 139, 135, 128), (134, 140, 142, 136), (136, 142, 143, 137), (137, 143, 144, 138), (138, 144, 145, 139), (139, 145, 141, 135), (140, 146, 148, 142), (142, 148, 149, 143), (143, 149, 150, 144), (144, 150, 151, 145), (145, 151, 147, 141), (146, 152, 154, 148), (148, 154, 155, 149), (149, 155, 156, 150), (150, 156, 157, 151), (151, 157, 153, 147), (152, 158, 160, 154), (154, 160, 161, 155), (155, 161, 162, 156), (156, 162, 163, 157), (157, 163, 159, 153), (158, 164, 166, 160), (160, 166, 167, 161), (161, 167, 168, 162), (162, 168, 169, 163), (163, 169, 165, 159), (164, 170, 172, 166), (166, 172, 173, 167), (167, 173, 174, 168), (168, 174, 175, 169), (169, 175, 171, 165), (170, 176, 178, 172), (172, 178, 179, 173), (173, 179, 180, 174), (174, 180, 181, 175), (175, 181, 177, 171), (176, 182, 184, 178), (178, 184, 185, 179), (179, 185, 186, 180), (180, 186, 187, 181), (181, 187, 183, 177), (182, 188, 190, 184), (184, 190, 191, 185), (185, 191, 192, 186), (186, 192, 193, 187), (187, 193, 189, 183), (188, 194, 196, 190), (190, 196, 197, 191), (191, 197, 198, 192), (192, 198, 199, 193), (193, 199, 195, 189), (194, 200, 202, 196), (196, 202, 203, 197), (197, 203, 204, 198), (198, 204, 205, 199), (199, 205, 201, 195), (200, 206, 208, 202), (202, 208, 209, 203), (203, 209, 210, 204), (204, 210, 211, 205), (205, 211, 207, 201), (206, 212, 214, 208), (208, 214, 215, 209), (209, 215, 216, 210), (210, 216, 217, 211), (211, 217, 213, 207), (212, 218, 220, 214), (214, 220, 221, 215), (215, 221, 222, 216), (216, 222, 223, 217), (217, 223, 219, 213), (218, 224, 226, 220), (220, 226, 227, 221), (221, 227, 228, 222), (222, 228, 229, 223), (223, 229, 225, 219), (224, 230, 232, 226), (226, 232, 233, 227), (227, 233, 234, 228), (228, 234, 235, 229), (229, 235, 231, 225), (230, 236, 238, 232), (232, 238, 239, 233), (233, 239, 240, 234), (234, 240, 241, 235), (235, 241, 237, 231), (236, 242, 244, 238), (238, 244, 245, 239), (239, 245, 246, 240), (240, 246, 247, 241), (241, 247, 243, 237), (242, 248, 250, 244), (244, 250, 251, 245), (245, 251, 252, 246), (246, 252, 253, 247), (247, 253, 249, 243), (248, 254, 256, 250), (250, 256, 257, 251), (251, 257, 258, 252), (252, 258, 259, 253), (253, 259, 255, 249), (254, 260, 262, 256), (256, 262, 263, 257), (257, 263, 264, 258), (258, 264, 265, 259), (259, 265, 261, 255), (260, 266, 268, 262), (262, 268, 269, 263), (263, 269, 270, 264), (264, 270, 271, 265), (265, 271, 267, 261), (266, 272, 274, 268), (268, 274, 275, 269), (269, 275, 276, 270), (270, 276, 277, 271), (271, 277, 273, 267), (272, 278, 280, 274), (274, 280, 281, 275), (275, 281, 282, 276), (276, 282, 283, 277), (277, 283, 279, 273), (278, 284, 286, 280), (280, 286, 287, 281), (281, 287, 288, 282), (282, 288, 289, 283), (283, 289, 285, 279), (284, 290, 292, 286), (286, 292, 293, 287), (287, 293, 294, 288), (288, 294, 295, 289), (289, 295, 291, 285), (290, 296, 298, 292), (292, 298, 299, 293), (293, 299, 300, 294), (294, 300, 301, 295), (295, 301, 297, 291), (296, 302, 304, 298), (298, 304, 305, 299), (299, 305, 306, 300), (300, 306, 307, 301), (301, 307, 303, 297), (302, 308, 310, 304), (304, 310, 311, 305), (305, 311, 312, 306), (306, 312, 313, 307), (307, 313, 309, 303), (308, 314, 316, 310), (310, 316, 317, 311), (311, 317, 318, 312), (312, 318, 319, 313), (313, 319, 315, 309), (314, 129, 133, 316), (316, 133, 132, 317), (317, 132, 131, 318), (318, 131, 130, 319), (319, 130, 128, 315), (96, 97, 134, 129)])
me_002.polygons.foreach_set('use_smooth', [True] * 290)
_uv = me_002.uv_layers.new(name='UVマップ')
_uv.uv.foreach_set('vector', [1.0, 0.5, 1.0, 1.0, 0.9688, 1.0, 0.9688, 0.5, 0.9688, 0.5, 0.9688, 1.0, 0.9375, 1.0, 0.9375, 0.5, 0.9375, 0.5, 0.9375, 1.0, 0.9062, 1.0, 0.9062, 0.5, 0.9062, 0.5, 0.9062, 1.0, 0.875, 1.0, 0.875, 0.5, 0.875, 0.5, 0.875, 1.0, 0.8438, 1.0, 0.8438, 0.5, 0.8438, 0.5, 0.8438, 1.0, 0.8125, 1.0, 0.8125, 0.5, 0.8125, 0.5, 0.8125, 1.0, 0.7812, 1.0, 0.7812, 0.5, 0.7812, 0.5, 0.7812, 1.0, 0.75, 1.0, 0.75, 0.5, 0.75, 0.5, 0.75, 1.0, 0.7188, 1.0, 0.7188, 0.5, 0.7188, 0.5, 0.7188, 1.0, 0.6875, 1.0, 0.6875, 0.5, 0.6875, 0.5, 0.6875, 1.0, 0.6562, 1.0, 0.6562, 0.5, 0.6562, 0.5, 0.6562, 1.0, 0.625, 1.0, 0.625, 0.5, 0.625, 0.5, 0.625, 1.0, 0.5938, 1.0, 0.5938, 0.5, 0.5938, 0.5, 0.5938, 1.0, 0.5625, 1.0, 0.5625, 0.5, 0.5625, 0.5, 0.5625, 1.0, 0.5312, 1.0, 0.5312, 0.5, 0.5312, 0.5, 0.5312, 1.0, 0.5, 1.0, 0.5, 0.5, 0.5, 0.5, 0.5, 1.0, 0.4688, 1.0, 0.4688, 0.5, 0.4688, 0.5, 0.4688, 1.0, 0.4375, 1.0, 0.4375, 0.5, 0.4375, 0.5, 0.4375, 1.0, 0.4062, 1.0, 0.4062, 0.5, 0.4062, 0.5, 0.4062, 1.0, 0.375, 1.0, 0.375, 0.5, 0.375, 0.5, 0.375, 1.0, 0.3438, 1.0, 0.3438, 0.5, 0.3438, 0.5, 0.3438, 1.0, 0.3125, 1.0, 0.3125, 0.5, 0.3125, 0.5, 0.3125, 1.0, 0.2812, 1.0, 0.2812, 0.5, 0.2812, 0.5, 0.2812, 1.0, 0.25, 1.0, 0.25, 0.5, 0.25, 0.5, 0.25, 1.0, 0.2188, 1.0, 0.2188, 0.5, 0.2188, 0.5, 0.2188, 1.0, 0.1875, 1.0, 0.1875, 0.5, 0.1875, 0.5, 0.1875, 1.0, 0.1562, 1.0, 0.1562, 0.5, 0.1562, 0.5, 0.1562, 1.0, 0.125, 1.0, 0.125, 0.5, 0.125, 0.5, 0.125, 1.0, 0.09375, 1.0, 0.09375, 0.5, 0.09375, 0.5, 0.09375, 1.0, 0.0625, 1.0, 0.0625, 0.5, 0.2968, 0.4854, 0.25, 0.49, 0.2032, 0.4854, 0.1582, 0.4717, 0.1167, 0.4496, 0.08029, 0.4197, 0.05045, 0.3833, 0.02827, 0.3418, 0.01461, 0.2968, 0.01, 0.25, 0.01461, 0.2032, 0.02827, 0.1582, 0.05045, 0.1167, 0.08029, 0.08029, 0.1167, 0.05045, 0.1582, 0.02827, 0.2032, 0.01461, 0.25, 0.01, 0.2968, 0.01461, 0.3418, 0.02827, 0.3833, 0.05045, 0.4197, 0.08029, 0.4496, 0.1167, 0.4717, 0.1582, 0.4854, 0.2032, 0.49, 0.25, 0.4854, 0.2968, 0.4717, 0.3418, 0.4496, 0.3833, 0.4197, 0.4197, 0.3833, 0.4496, 0.3418, 0.4717, 0.0625, 0.5, 0.0625, 1.0, 0.03125, 1.0, 0.03125, 0.5, 0.03125, 0.5, 0.03125, 1.0, 0.0, 1.0, 0.0, 0.5, 0.7772, 0.113, 0.75, 0.1103, 0.75, 0.1103, 0.7772, 0.113, 0.7772, 0.387, 0.75, 0.3897, 0.75, 0.49, 0.7968, 0.4854, 0.8034, 0.379, 0.7772, 0.387, 0.7968, 0.4854, 0.8418, 0.4717, 0.8276, 0.3661, 0.8034, 0.379, 0.8418, 0.4717, 0.8833, 0.4496, 0.8488, 0.3488, 0.8276, 0.3661, 0.8833, 0.4496, 0.9197, 0.4197, 0.8661, 0.3276, 0.8488, 0.3488, 0.9197, 0.4197, 0.9496, 0.3833, 0.879, 0.3034, 0.8661, 0.3276, 0.9496, 0.3833, 0.9717, 0.3418, 0.887, 0.2772, 0.879, 0.3034, 0.9717, 0.3418, 0.9854, 0.2968, 0.8897, 0.25, 0.887, 0.2772, 0.9854, 0.2968, 0.99, 0.25, 0.887, 0.2228, 0.8897, 0.25, 0.99, 0.25, 0.9854, 0.2032, 0.879, 0.1966, 0.887, 0.2228, 0.9854, 0.2032, 0.9717, 0.1582, 0.8661, 0.1724, 0.879, 0.1966, 0.9717, 0.1582, 0.9496, 0.1167, 0.8488, 0.1512, 0.8661, 0.1724, 0.9496, 0.1167, 0.9197, 0.08029, 0.8276, 0.1339, 0.8488, 0.1512, 0.9197, 0.08029, 0.8833, 0.05045, 0.8034, 0.121, 0.8276, 0.1339, 0.8833, 0.05045, 0.8418, 0.02827, 0.7772, 0.113, 0.8034, 0.121, 0.8418, 0.02827, 0.7968, 0.01461, 0.75, 0.1103, 0.7772, 0.113, 0.7968, 0.01461, 0.75, 0.01, 0.7228, 0.113, 0.75, 0.1103, 0.75, 0.01, 0.7032, 0.01461, 0.6966, 0.121, 0.7228, 0.113, 0.7032, 0.01461, 0.6582, 0.02827, 0.6724, 0.1339, 0.6966, 0.121, 0.6582, 0.02827, 0.6167, 0.05045, 0.6512, 0.1512, 0.6724, 0.1339, 0.6167, 0.05045, 0.5803, 0.08029, 0.6339, 0.1724, 0.6512, 0.1512, 0.5803, 0.08029, 0.5504, 0.1167, 0.621, 0.1966, 0.6339, 0.1724, 0.5504, 0.1167, 0.5283, 0.1582, 0.613, 0.2228, 0.621, 0.1966, 0.5283, 0.1582, 0.5146, 0.2032, 0.6103, 0.25, 0.613, 0.2228, 0.5146, 0.2032, 0.51, 0.25, 0.613, 0.2772, 0.6103, 0.25, 0.51, 0.25, 0.5146, 0.2968, 0.621, 0.3034, 0.613, 0.2772, 0.5146, 0.2968, 0.5283, 0.3418, 0.6339, 0.3276, 0.621, 0.3034, 0.5283, 0.3418, 0.5504, 0.3833, 0.6512, 0.3488, 0.6339, 0.3276, 0.5504, 0.3833, 0.5803, 0.4197, 0.6724, 0.3661, 0.6512, 0.3488, 0.5803, 0.4197, 0.6167, 0.4496, 0.6966, 0.379, 0.6724, 0.3661, 0.6167, 0.4496, 0.6582, 0.4717, 0.7228, 0.387, 0.6966, 0.379, 0.6582, 0.4717, 0.7032, 0.4854, 0.75, 0.3897, 0.7228, 0.387, 0.7032, 0.4854, 0.75, 0.49, 0.6724, 0.1339, 0.6512, 0.1512, 0.6512, 0.1512, 0.6724, 0.1339, 0.8034, 0.379, 0.8276, 0.3661, 0.8276, 0.3661, 0.8034, 0.379, 0.6724, 0.3661, 0.6966, 0.379, 0.6966, 0.379, 0.6724, 0.3661, 0.75, 0.1103, 0.7228, 0.113, 0.7228, 0.113, 0.75, 0.1103, 0.8276, 0.3661, 0.8488, 0.3488, 0.8488, 0.3488, 0.8276, 0.3661, 0.6966, 0.379, 0.7228, 0.387, 0.7228, 0.387, 0.6966, 0.379, 0.7228, 0.113, 0.6966, 0.121, 0.6966, 0.121, 0.7228, 0.113, 0.8488, 0.3488, 0.8661, 0.3276, 0.8661, 0.3276, 0.8488, 0.3488, 0.7228, 0.387, 0.75, 0.3897, 0.75, 0.3897, 0.7228, 0.387, 0.6966, 0.121, 0.6724, 0.1339, 0.6724, 0.1339, 0.6966, 0.121, 0.8661, 0.3276, 0.879, 0.3034, 0.879, 0.3034, 0.8661, 0.3276, 0.6724, 0.1339, 0.6512, 0.1512, 0.6512, 0.1512, 0.6724, 0.1339, 0.879, 0.3034, 0.887, 0.2772, 0.887, 0.2772, 0.879, 0.3034, 0.6512, 0.1512, 0.6339, 0.1724, 0.6339, 0.1724, 0.6512, 0.1512, 0.887, 0.2772, 0.8897, 0.25, 0.8897, 0.25, 0.887, 0.2772, 0.6339, 0.1724, 0.621, 0.1966, 0.621, 0.1966, 0.6339, 0.1724, 0.8897, 0.25, 0.887, 0.2228, 0.887, 0.2228, 0.8897, 0.25, 0.621, 0.1966, 0.613, 0.2228, 0.613, 0.2228, 0.621, 0.1966, 0.887, 0.2228, 0.879, 0.1966, 0.879, 0.1966, 0.887, 0.2228, 0.613, 0.2228, 0.6103, 0.25, 0.6103, 0.25, 0.613, 0.2228, 0.879, 0.1966, 0.8661, 0.1724, 0.8661, 0.1724, 0.879, 0.1966, 0.6103, 0.25, 0.613, 0.2772, 0.613, 0.2772, 0.6103, 0.25, 0.8661, 0.1724, 0.8488, 0.1512, 0.8488, 0.1512, 0.8661, 0.1724, 0.613, 0.2772, 0.621, 0.3034, 0.621, 0.3034, 0.613, 0.2772, 0.8488, 0.1512, 0.8276, 0.1339, 0.8276, 0.1339, 0.8488, 0.1512, 0.621, 0.3034, 0.6339, 0.3276, 0.6339, 0.3276, 0.621, 0.3034, 0.8276, 0.1339, 0.8034, 0.121, 0.8034, 0.121, 0.8276, 0.1339, 0.75, 0.3897, 0.7772, 0.387, 0.7772, 0.387, 0.75, 0.3897, 0.6339, 0.3276, 0.6512, 0.3488, 0.6512, 0.3488, 0.6339, 0.3276, 0.8034, 0.121, 0.7772, 0.113, 0.7772, 0.113, 0.8034, 0.121, 0.7772, 0.387, 0.8034, 0.379, 0.8034, 0.379, 0.7772, 0.387, 0.6512, 0.3488, 0.6724, 0.3661, 0.6724, 0.3661, 0.6512, 0.3488, 0.7228, 0.387, 0.75, 0.3897, 0.75, 0.3897, 0.7228, 0.387, 0.879, 0.3034, 0.887, 0.2772, 0.887, 0.2772, 0.879, 0.3034, 0.6512, 0.1512, 0.6339, 0.1724, 0.6339, 0.1724, 0.6512, 0.1512, 0.887, 0.2772, 0.8897, 0.25, 0.8897, 0.25, 0.887, 0.2772, 0.6339, 0.1724, 0.621, 0.1966, 0.621, 0.1966, 0.6339, 0.1724, 0.8897, 0.25, 0.887, 0.2228, 0.887, 0.2228, 0.8897, 0.25, 0.621, 0.1966, 0.613, 0.2228, 0.613, 0.2228, 0.621, 0.1966, 0.887, 0.2228, 0.879, 0.1966, 0.879, 0.1966, 0.887, 0.2228, 0.613, 0.2228, 0.6103, 0.25, 0.6103, 0.25, 0.613, 0.2228, 0.879, 0.1966, 0.8661, 0.1724, 0.8661, 0.1724, 0.879, 0.1966, 0.6103, 0.25, 0.613, 0.2772, 0.613, 0.2772, 0.6103, 0.25, 0.8661, 0.1724, 0.8488, 0.1512, 0.8488, 0.1512, 0.8661, 0.1724, 0.613, 0.2772, 0.621, 0.3034, 0.621, 0.3034, 0.613, 0.2772, 0.8488, 0.1512, 0.8276, 0.1339, 0.8276, 0.1339, 0.8488, 0.1512, 0.621, 0.3034, 0.6339, 0.3276, 0.6339, 0.3276, 0.621, 0.3034, 0.8276, 0.1339, 0.8034, 0.121, 0.8034, 0.121, 0.8276, 0.1339, 0.6339, 0.3276, 0.6512, 0.3488, 0.6512, 0.3488, 0.6339, 0.3276, 0.8034, 0.121, 0.7772, 0.113, 0.7772, 0.113, 0.8034, 0.121, 0.75, 0.2779, 0.7554, 0.2773, 0.7607, 0.2757, 0.7655, 0.2732, 0.7697, 0.2697, 0.7732, 0.2655, 0.7757, 0.2607, 0.7773, 0.2554, 0.7779, 0.25, 0.7773, 0.2446, 0.7757, 0.2393, 0.7732, 0.2345, 0.7697, 0.2303, 0.7655, 0.2268, 0.7607, 0.2243, 0.7554, 0.2227, 0.75, 0.2221, 0.7446, 0.2227, 0.7393, 0.2243, 0.7345, 0.2268, 0.7303, 0.2303, 0.7268, 0.2345, 0.7243, 0.2393, 0.7227, 0.2446, 0.7221, 0.25, 0.7227, 0.2554, 0.7243, 0.2607, 0.7268, 0.2655, 0.7303, 0.2697, 0.7345, 0.2732, 0.7393, 0.2757, 0.7446, 0.2773, 0.6512, 0.3488, 0.6724, 0.3661, 0.6724, 0.3661, 0.6512, 0.3488, 0.7772, 0.113, 0.75, 0.1103, 0.75, 0.1103, 0.7772, 0.113, 0.8034, 0.379, 0.8276, 0.3661, 0.8276, 0.3661, 0.8034, 0.379, 0.6724, 0.3661, 0.6966, 0.379, 0.6966, 0.379, 0.6724, 0.3661, 0.75, 0.1103, 0.7228, 0.113, 0.7228, 0.113, 0.75, 0.1103, 0.8276, 0.3661, 0.8488, 0.3488, 0.8488, 0.3488, 0.8276, 0.3661, 0.6966, 0.379, 0.7228, 0.387, 0.7228, 0.387, 0.6966, 0.379, 0.7228, 0.113, 0.6966, 0.121, 0.6966, 0.121, 0.7228, 0.113, 0.8488, 0.3488, 0.8661, 0.3276, 0.8661, 0.3276, 0.8488, 0.3488, 0.6966, 0.121, 0.6724, 0.1339, 0.6724, 0.1339, 0.6966, 0.121, 0.8661, 0.3276, 0.879, 0.3034, 0.879, 0.3034, 0.8661, 0.3276, 0.7772, 0.387, 0.8034, 0.379, 0.8034, 0.379, 0.7772, 0.387, 0.75, 0.3897, 0.7772, 0.387, 0.7772, 0.3869, 0.75, 0.3896, 0.75, 0.3896, 0.7772, 0.3869, 0.7772, 0.3868, 0.75, 0.3895, 0.75, 0.3895, 0.7772, 0.3868, 0.7683, 0.3418, 0.75, 0.3436, 0.75, 0.3436, 0.7683, 0.3418, 0.7622, 0.3112, 0.75, 0.3124, 0.75, 0.3124, 0.7622, 0.3112, 0.7554, 0.2773, 0.75, 0.2779, 0.7772, 0.387, 0.8034, 0.379, 0.8034, 0.379, 0.7772, 0.3869, 0.7772, 0.3869, 0.8034, 0.379, 0.8034, 0.3788, 0.7772, 0.3868, 0.7772, 0.3868, 0.8034, 0.3788, 0.7858, 0.3364, 0.7683, 0.3418, 0.7683, 0.3418, 0.7858, 0.3364, 0.7739, 0.3077, 0.7622, 0.3112, 0.7622, 0.3112, 0.7739, 0.3077, 0.7607, 0.2757, 0.7554, 0.2773, 0.8034, 0.379, 0.8276, 0.3661, 0.8276, 0.3661, 0.8034, 0.379, 0.8034, 0.379, 0.8276, 0.3661, 0.8275, 0.366, 0.8034, 0.3788, 0.8034, 0.3788, 0.8275, 0.366, 0.802, 0.3278, 0.7858, 0.3364, 0.7858, 0.3364, 0.802, 0.3278, 0.7847, 0.3019, 0.7739, 0.3077, 0.7739, 0.3077, 0.7847, 0.3019, 0.7655, 0.2732, 0.7607, 0.2757, 0.8276, 0.3661, 0.8488, 0.3488, 0.8487, 0.3487, 0.8276, 0.3661, 0.8276, 0.3661, 0.8487, 0.3487, 0.8486, 0.3486, 0.8275, 0.366, 0.8275, 0.366, 0.8486, 0.3486, 0.8162, 0.3162, 0.802, 0.3278, 0.802, 0.3278, 0.8162, 0.3162, 0.7941, 0.2941, 0.7847, 0.3019, 0.7847, 0.3019, 0.7941, 0.2941, 0.7697, 0.2697, 0.7655, 0.2732, 0.8488, 0.3488, 0.8661, 0.3276, 0.8661, 0.3276, 0.8487, 0.3487, 0.8487, 0.3487, 0.8661, 0.3276, 0.866, 0.3275, 0.8486, 0.3486, 0.8486, 0.3486, 0.866, 0.3275, 0.8278, 0.302, 0.8162, 0.3162, 0.8162, 0.3162, 0.8278, 0.302, 0.8019, 0.2847, 0.7941, 0.2941, 0.7941, 0.2941, 0.8019, 0.2847, 0.7732, 0.2655, 0.7697, 0.2697, 0.8661, 0.3276, 0.879, 0.3034, 0.879, 0.3034, 0.8661, 0.3276, 0.8661, 0.3276, 0.879, 0.3034, 0.8788, 0.3034, 0.866, 0.3275, 0.866, 0.3275, 0.8788, 0.3034, 0.8364, 0.2858, 0.8278, 0.302, 0.8278, 0.302, 0.8364, 0.2858, 0.8077, 0.2739, 0.8019, 0.2847, 0.8019, 0.2847, 0.8077, 0.2739, 0.7757, 0.2607, 0.7732, 0.2655, 0.879, 0.3034, 0.887, 0.2772, 0.8869, 0.2772, 0.879, 0.3034, 0.879, 0.3034, 0.8869, 0.2772, 0.8868, 0.2772, 0.8788, 0.3034, 0.8788, 0.3034, 0.8868, 0.2772, 0.8418, 0.2683, 0.8364, 0.2858, 0.8364, 0.2858, 0.8418, 0.2683, 0.8112, 0.2622, 0.8077, 0.2739, 0.8077, 0.2739, 0.8112, 0.2622, 0.7773, 0.2554, 0.7757, 0.2607, 0.887, 0.2772, 0.8897, 0.25, 0.8896, 0.25, 0.8869, 0.2772, 0.8869, 0.2772, 0.8896, 0.25, 0.8895, 0.25, 0.8868, 0.2772, 0.8868, 0.2772, 0.8895, 0.25, 0.8436, 0.25, 0.8418, 0.2683, 0.8418, 0.2683, 0.8436, 0.25, 0.8124, 0.25, 0.8112, 0.2622, 0.8112, 0.2622, 0.8124, 0.25, 0.7779, 0.25, 0.7773, 0.2554, 0.8897, 0.25, 0.887, 0.2228, 0.8869, 0.2228, 0.8896, 0.25, 0.8896, 0.25, 0.8869, 0.2228, 0.8868, 0.2228, 0.8895, 0.25, 0.8895, 0.25, 0.8868, 0.2228, 0.8418, 0.2317, 0.8436, 0.25, 0.8436, 0.25, 0.8418, 0.2317, 0.8112, 0.2378, 0.8124, 0.25, 0.8124, 0.25, 0.8112, 0.2378, 0.7773, 0.2446, 0.7779, 0.25, 0.887, 0.2228, 0.879, 0.1966, 0.879, 0.1966, 0.8869, 0.2228, 0.8869, 0.2228, 0.879, 0.1966, 0.8788, 0.1966, 0.8868, 0.2228, 0.8868, 0.2228, 0.8788, 0.1966, 0.8364, 0.2142, 0.8418, 0.2317, 0.8418, 0.2317, 0.8364, 0.2142, 0.8077, 0.2261, 0.8112, 0.2378, 0.8112, 0.2378, 0.8077, 0.2261, 0.7757, 0.2393, 0.7773, 0.2446, 0.879, 0.1966, 0.8661, 0.1724, 0.8661, 0.1724, 0.879, 0.1966, 0.879, 0.1966, 0.8661, 0.1724, 0.866, 0.1725, 0.8788, 0.1966, 0.8788, 0.1966, 0.866, 0.1725, 0.8278, 0.198, 0.8364, 0.2142, 0.8364, 0.2142, 0.8278, 0.198, 0.8019, 0.2153, 0.8077, 0.2261, 0.8077, 0.2261, 0.8019, 0.2153, 0.7732, 0.2345, 0.7757, 0.2393, 0.8661, 0.1724, 0.8488, 0.1512, 0.8487, 0.1513, 0.8661, 0.1724, 0.8661, 0.1724, 0.8487, 0.1513, 0.8486, 0.1514, 0.866, 0.1725, 0.866, 0.1725, 0.8486, 0.1514, 0.8162, 0.1838, 0.8278, 0.198, 0.8278, 0.198, 0.8162, 0.1838, 0.7941, 0.2059, 0.8019, 0.2153, 0.8019, 0.2153, 0.7941, 0.2059, 0.7697, 0.2303, 0.7732, 0.2345, 0.8488, 0.1512, 0.8276, 0.1339, 0.8276, 0.1339, 0.8487, 0.1513, 0.8487, 0.1513, 0.8276, 0.1339, 0.8275, 0.134, 0.8486, 0.1514, 0.8486, 0.1514, 0.8275, 0.134, 0.802, 0.1722, 0.8162, 0.1838, 0.8162, 0.1838, 0.802, 0.1722, 0.7847, 0.1981, 0.7941, 0.2059, 0.7941, 0.2059, 0.7847, 0.1981, 0.7655, 0.2268, 0.7697, 0.2303, 0.8276, 0.1339, 0.8034, 0.121, 0.8034, 0.121, 0.8276, 0.1339, 0.8276, 0.1339, 0.8034, 0.121, 0.8034, 0.1212, 0.8275, 0.134, 0.8275, 0.134, 0.8034, 0.1212, 0.7858, 0.1636, 0.802, 0.1722, 0.802, 0.1722, 0.7858, 0.1636, 0.7739, 0.1923, 0.7847, 0.1981, 0.7847, 0.1981, 0.7739, 0.1923, 0.7607, 0.2243, 0.7655, 0.2268, 0.8034, 0.121, 0.7772, 0.113, 0.7772, 0.1131, 0.8034, 0.121, 0.8034, 0.121, 0.7772, 0.1131, 0.7772, 0.1132, 0.8034, 0.1212, 0.8034, 0.1212, 0.7772, 0.1132, 0.7683, 0.1582, 0.7858, 0.1636, 0.7858, 0.1636, 0.7683, 0.1582, 0.7622, 0.1888, 0.7739, 0.1923, 0.7739, 0.1923, 0.7622, 0.1888, 0.7554, 0.2227, 0.7607, 0.2243, 0.7772, 0.113, 0.75, 0.1103, 0.75, 0.1104, 0.7772, 0.1131, 0.7772, 0.1131, 0.75, 0.1104, 0.75, 0.1105, 0.7772, 0.1132, 0.7772, 0.1132, 0.75, 0.1105, 0.75, 0.1564, 0.7683, 0.1582, 0.7683, 0.1582, 0.75, 0.1564, 0.75, 0.1876, 0.7622, 0.1888, 0.7622, 0.1888, 0.75, 0.1876, 0.75, 0.2221, 0.7554, 0.2227, 0.75, 0.1103, 0.7228, 0.113, 0.7228, 0.1131, 0.75, 0.1104, 0.75, 0.1104, 0.7228, 0.1131, 0.7228, 0.1132, 0.75, 0.1105, 0.75, 0.1105, 0.7228, 0.1132, 0.7317, 0.1582, 0.75, 0.1564, 0.75, 0.1564, 0.7317, 0.1582, 0.7378, 0.1888, 0.75, 0.1876, 0.75, 0.1876, 0.7378, 0.1888, 0.7446, 0.2227, 0.75, 0.2221, 0.7228, 0.113, 0.6966, 0.121, 0.6966, 0.121, 0.7228, 0.1131, 0.7228, 0.1131, 0.6966, 0.121, 0.6966, 0.1212, 0.7228, 0.1132, 0.7228, 0.1132, 0.6966, 0.1212, 0.7142, 0.1636, 0.7317, 0.1582, 0.7317, 0.1582, 0.7142, 0.1636, 0.7261, 0.1923, 0.7378, 0.1888, 0.7378, 0.1888, 0.7261, 0.1923, 0.7393, 0.2243, 0.7446, 0.2227, 0.6966, 0.121, 0.6724, 0.1339, 0.6724, 0.1339, 0.6966, 0.121, 0.6966, 0.121, 0.6724, 0.1339, 0.6725, 0.134, 0.6966, 0.1212, 0.6966, 0.1212, 0.6725, 0.134, 0.698, 0.1722, 0.7142, 0.1636, 0.7142, 0.1636, 0.698, 0.1722, 0.7153, 0.1981, 0.7261, 0.1923, 0.7261, 0.1923, 0.7153, 0.1981, 0.7345, 0.2268, 0.7393, 0.2243, 0.6724, 0.1339, 0.6512, 0.1512, 0.6513, 0.1513, 0.6724, 0.1339, 0.6724, 0.1339, 0.6513, 0.1513, 0.6514, 0.1514, 0.6725, 0.134, 0.6725, 0.134, 0.6514, 0.1514, 0.6838, 0.1838, 0.698, 0.1722, 0.698, 0.1722, 0.6838, 0.1838, 0.7059, 0.2059, 0.7153, 0.1981, 0.7153, 0.1981, 0.7059, 0.2059, 0.7303, 0.2303, 0.7345, 0.2268, 0.6512, 0.1512, 0.6339, 0.1724, 0.6339, 0.1724, 0.6513, 0.1513, 0.6513, 0.1513, 0.6339, 0.1724, 0.634, 0.1725, 0.6514, 0.1514, 0.6514, 0.1514, 0.634, 0.1725, 0.6722, 0.198, 0.6838, 0.1838, 0.6838, 0.1838, 0.6722, 0.198, 0.6981, 0.2153, 0.7059, 0.2059, 0.7059, 0.2059, 0.6981, 0.2153, 0.7268, 0.2345, 0.7303, 0.2303, 0.6339, 0.1724, 0.621, 0.1966, 0.621, 0.1966, 0.6339, 0.1724, 0.6339, 0.1724, 0.621, 0.1966, 0.6212, 0.1966, 0.634, 0.1725, 0.634, 0.1725, 0.6212, 0.1966, 0.6636, 0.2142, 0.6722, 0.198, 0.6722, 0.198, 0.6636, 0.2142, 0.6923, 0.2261, 0.6981, 0.2153, 0.6981, 0.2153, 0.6923, 0.2261, 0.7243, 0.2393, 0.7268, 0.2345, 0.621, 0.1966, 0.613, 0.2228, 0.6131, 0.2228, 0.621, 0.1966, 0.621, 0.1966, 0.6131, 0.2228, 0.6132, 0.2228, 0.6212, 0.1966, 0.6212, 0.1966, 0.6132, 0.2228, 0.6582, 0.2317, 0.6636, 0.2142, 0.6636, 0.2142, 0.6582, 0.2317, 0.6888, 0.2378, 0.6923, 0.2261, 0.6923, 0.2261, 0.6888, 0.2378, 0.7227, 0.2446, 0.7243, 0.2393, 0.613, 0.2228, 0.6103, 0.25, 0.6104, 0.25, 0.6131, 0.2228, 0.6131, 0.2228, 0.6104, 0.25, 0.6105, 0.25, 0.6132, 0.2228, 0.6132, 0.2228, 0.6105, 0.25, 0.6564, 0.25, 0.6582, 0.2317, 0.6582, 0.2317, 0.6564, 0.25, 0.6876, 0.25, 0.6888, 0.2378, 0.6888, 0.2378, 0.6876, 0.25, 0.7221, 0.25, 0.7227, 0.2446, 0.6103, 0.25, 0.613, 0.2772, 0.6131, 0.2772, 0.6104, 0.25, 0.6104, 0.25, 0.6131, 0.2772, 0.6132, 0.2772, 0.6105, 0.25, 0.6105, 0.25, 0.6132, 0.2772, 0.6582, 0.2683, 0.6564, 0.25, 0.6564, 0.25, 0.6582, 0.2683, 0.6888, 0.2622, 0.6876, 0.25, 0.6876, 0.25, 0.6888, 0.2622, 0.7227, 0.2554, 0.7221, 0.25, 0.613, 0.2772, 0.621, 0.3034, 0.621, 0.3034, 0.6131, 0.2772, 0.6131, 0.2772, 0.621, 0.3034, 0.6212, 0.3034, 0.6132, 0.2772, 0.6132, 0.2772, 0.6212, 0.3034, 0.6636, 0.2858, 0.6582, 0.2683, 0.6582, 0.2683, 0.6636, 0.2858, 0.6923, 0.2739, 0.6888, 0.2622, 0.6888, 0.2622, 0.6923, 0.2739, 0.7243, 0.2607, 0.7227, 0.2554, 0.621, 0.3034, 0.6339, 0.3276, 0.6339, 0.3276, 0.621, 0.3034, 0.621, 0.3034, 0.6339, 0.3276, 0.634, 0.3275, 0.6212, 0.3034, 0.6212, 0.3034, 0.634, 0.3275, 0.6722, 0.302, 0.6636, 0.2858, 0.6636, 0.2858, 0.6722, 0.302, 0.6981, 0.2847, 0.6923, 0.2739, 0.6923, 0.2739, 0.6981, 0.2847, 0.7268, 0.2655, 0.7243, 0.2607, 0.6339, 0.3276, 0.6512, 0.3488, 0.6513, 0.3487, 0.6339, 0.3276, 0.6339, 0.3276, 0.6513, 0.3487, 0.6514, 0.3486, 0.634, 0.3275, 0.634, 0.3275, 0.6514, 0.3486, 0.6838, 0.3162, 0.6722, 0.302, 0.6722, 0.302, 0.6838, 0.3162, 0.7059, 0.2941, 0.6981, 0.2847, 0.6981, 0.2847, 0.7059, 0.2941, 0.7303, 0.2697, 0.7268, 0.2655, 0.6512, 0.3488, 0.6724, 0.3661, 0.6724, 0.3661, 0.6513, 0.3487, 0.6513, 0.3487, 0.6724, 0.3661, 0.6725, 0.366, 0.6514, 0.3486, 0.6514, 0.3486, 0.6725, 0.366, 0.698, 0.3278, 0.6838, 0.3162, 0.6838, 0.3162, 0.698, 0.3278, 0.7153, 0.3019, 0.7059, 0.2941, 0.7059, 0.2941, 0.7153, 0.3019, 0.7345, 0.2732, 0.7303, 0.2697, 0.6724, 0.3661, 0.6966, 0.379, 0.6966, 0.379, 0.6724, 0.3661, 0.6724, 0.3661, 0.6966, 0.379, 0.6966, 0.3788, 0.6725, 0.366, 0.6725, 0.366, 0.6966, 0.3788, 0.7142, 0.3364, 0.698, 0.3278, 0.698, 0.3278, 0.7142, 0.3364, 0.7261, 0.3077, 0.7153, 0.3019, 0.7153, 0.3019, 0.7261, 0.3077, 0.7393, 0.2757, 0.7345, 0.2732, 0.6966, 0.379, 0.7228, 0.387, 0.7228, 0.3869, 0.6966, 0.379, 0.6966, 0.379, 0.7228, 0.3869, 0.7228, 0.3868, 0.6966, 0.3788, 0.6966, 0.3788, 0.7228, 0.3868, 0.7317, 0.3418, 0.7142, 0.3364, 0.7142, 0.3364, 0.7317, 0.3418, 0.7378, 0.3112, 0.7261, 0.3077, 0.7261, 0.3077, 0.7378, 0.3112, 0.7446, 0.2773, 0.7393, 0.2757, 0.7228, 0.387, 0.75, 0.3897, 0.75, 0.3896, 0.7228, 0.3869, 0.7228, 0.3869, 0.75, 0.3896, 0.75, 0.3895, 0.7228, 0.3868, 0.7228, 0.3868, 0.75, 0.3895, 0.75, 0.3436, 0.7317, 0.3418, 0.7317, 0.3418, 0.75, 0.3436, 0.75, 0.3124, 0.7378, 0.3112, 0.7378, 0.3112, 0.75, 0.3124, 0.75, 0.2779, 0.7446, 0.2773, 0.75, 0.3897, 0.7772, 0.387, 0.7772, 0.387, 0.75, 0.3897])
me_002.use_remesh_fix_poles = True
me_002.use_remesh_preserve_attributes = False
me_002.update()
me_003 = bpy.data.meshes.new('円柱.003')
me_003.from_pydata([(0.0, 1.0, -1.0), (-4.589e-08, 0.8095, 1.0), (0.1951, 0.9808, -1.0), (0.1579, 0.7939, 1.0), (0.3827, 0.9239, -1.0), (0.3098, 0.7478, 1.0), (0.5556, 0.8315, -1.0), (0.4497, 0.673, 1.0), (0.7071, 0.7071, -1.0), (0.5724, 0.5724, 1.0), (0.8315, 0.5556, -1.0), (0.673, 0.4497, 1.0), (0.9239, 0.3827, -1.0), (0.7478, 0.3098, 1.0), (0.9808, 0.1951, -1.0), (0.7939, 0.1579, 1.0), (1.0, -4.371e-08, -1.0), (0.8095, -3.967e-08, 1.0), (0.9808, -0.1951, -1.0), (0.7939, -0.1579, 1.0), (0.9239, -0.3827, -1.0), (0.7478, -0.3098, 1.0), (0.8315, -0.5556, -1.0), (0.673, -0.4497, 1.0), (0.7071, -0.7071, -1.0), (0.5724, -0.5724, 1.0), (0.5556, -0.8315, -1.0), (0.4497, -0.673, 1.0), (0.3827, -0.9239, -1.0), (0.3098, -0.7478, 1.0), (0.1951, -0.9808, -1.0), (0.1579, -0.7939, 1.0), (-8.742e-08, -1.0, -1.0), (-8.251e-08, -0.8095, 1.0), (-0.1951, -0.9808, -1.0), (-0.1579, -0.7939, 1.0), (-0.3827, -0.9239, -1.0), (-0.3098, -0.7478, 1.0), (-0.5556, -0.8315, -1.0), (-0.4497, -0.673, 1.0), (-0.7071, -0.7071, -1.0), (-0.5724, -0.5724, 1.0), (-0.8315, -0.5556, -1.0), (-0.673, -0.4497, 1.0), (-0.9239, -0.3827, -1.0), (-0.7478, -0.3098, 1.0), (-0.9808, -0.1951, -1.0), (-0.7939, -0.1579, 1.0), (-1.0, 1.192e-08, -1.0), (-0.8095, 1.416e-08, 1.0), (-0.9808, 0.1951, -1.0), (-0.7939, 0.1579, 1.0), (-0.9239, 0.3827, -1.0), (-0.7478, 0.3098, 1.0), (-0.8315, 0.5556, -1.0), (-0.673, 0.4497, 1.0), (-0.7071, 0.7071, -1.0), (-0.5724, 0.5724, 1.0), (-0.5556, 0.8315, -1.0), (-0.4497, 0.673, 1.0), (-0.3827, 0.9239, -1.0), (-0.3098, 0.7478, 1.0), (-0.1951, 0.9808, -1.0), (-0.1579, 0.7939, 1.0), (0.1951, 0.9808, 1.0), (0.0, 1.0, 1.0), (0.3827, 0.9239, 1.0), (0.5556, 0.8315, 1.0), (0.7071, 0.7071, 1.0), (0.8315, 0.5556, 1.0), (0.9239, 0.3827, 1.0), (0.9808, 0.1951, 1.0), (1.0, -4.371e-08, 1.0), (0.9808, -0.1951, 1.0), (0.9239, -0.3827, 1.0), (0.8315, -0.5556, 1.0), (0.7071, -0.7071, 1.0), (0.5556, -0.8315, 1.0), (0.3827, -0.9239, 1.0), (0.1951, -0.9808, 1.0), (-8.742e-08, -1.0, 1.0), (-0.1951, -0.9808, 1.0), (-0.3827, -0.9239, 1.0), (-0.5556, -0.8315, 1.0), (-0.7071, -0.7071, 1.0), (-0.8315, -0.5556, 1.0), (-0.9239, -0.3827, 1.0), (-0.9808, -0.1951, 1.0), (-1.0, 1.192e-08, 1.0), (-0.9808, 0.1951, 1.0), (-0.9239, 0.3827, 1.0), (-0.8315, 0.5556, 1.0), (-0.7071, 0.7071, 1.0), (-0.5556, 0.8315, 1.0), (-0.3827, 0.9239, 1.0), (-0.1951, 0.9808, 1.0), (0.1579, 0.7939, 2.715), (-4.443e-08, 0.8095, 2.715), (0.3098, 0.7478, 2.715), (0.4497, 0.673, 2.715), (0.5724, 0.5724, 2.715), (0.673, 0.4497, 2.715), (0.7478, 0.3098, 2.715), (0.7939, 0.1579, 2.715), (0.8095, -3.967e-08, 2.715), (0.7939, -0.1579, 2.715), (0.7478, -0.3098, 2.715), (0.673, -0.4497, 2.715), (0.5724, -0.5724, 2.715), (0.4497, -0.673, 2.715), (0.3098, -0.7478, 2.715), (0.1579, -0.7939, 2.715), (-8.104e-08, -0.8095, 2.715), (-0.1579, -0.7939, 2.715), (-0.3098, -0.7478, 2.715), (-0.4497, -0.673, 2.715), (-0.5724, -0.5724, 2.715), (-0.673, -0.4497, 2.715), (-0.7478, -0.3098, 2.715), (-0.7939, -0.1579, 2.715), (-0.8095, 1.416e-08, 2.715), (-0.7939, 0.1579, 2.715), (-0.7478, 0.3098, 2.715), (-0.673, 0.4497, 2.715), (-0.5724, 0.5724, 2.715), (-0.4497, 0.673, 2.715), (-0.3098, 0.7478, 2.715), (-0.1579, 0.7939, 2.715)], [], [(0, 65, 64, 2), (2, 64, 66, 4), (4, 66, 67, 6), (6, 67, 68, 8), (8, 68, 69, 10), (10, 69, 70, 12), (12, 70, 71, 14), (14, 71, 72, 16), (16, 72, 73, 18), (18, 73, 74, 20), (20, 74, 75, 22), (22, 75, 76, 24), (24, 76, 77, 26), (26, 77, 78, 28), (28, 78, 79, 30), (30, 79, 80, 32), (32, 80, 81, 34), (34, 81, 82, 36), (36, 82, 83, 38), (38, 83, 84, 40), (40, 84, 85, 42), (42, 85, 86, 44), (44, 86, 87, 46), (46, 87, 88, 48), (48, 88, 89, 50), (50, 89, 90, 52), (52, 90, 91, 54), (54, 91, 92, 56), (56, 92, 93, 58), (58, 93, 94, 60), (33, 31, 111, 112), (60, 94, 95, 62), (62, 95, 65, 0), (0, 2, 4, 6, 8, 10, 12, 14, 16, 18, 20, 22, 24, 26, 28, 30, 32, 34, 36, 38, 40, 42, 44, 46, 48, 50, 52, 54, 56, 58, 60, 62), (1, 3, 64, 65), (3, 5, 66, 64), (5, 7, 67, 66), (7, 9, 68, 67), (9, 11, 69, 68), (11, 13, 70, 69), (13, 15, 71, 70), (15, 17, 72, 71), (17, 19, 73, 72), (19, 21, 74, 73), (21, 23, 75, 74), (23, 25, 76, 75), (25, 27, 77, 76), (27, 29, 78, 77), (29, 31, 79, 78), (31, 33, 80, 79), (33, 35, 81, 80), (35, 37, 82, 81), (37, 39, 83, 82), (39, 41, 84, 83), (41, 43, 85, 84), (43, 45, 86, 85), (45, 47, 87, 86), (47, 49, 88, 87), (49, 51, 89, 88), (51, 53, 90, 89), (53, 55, 91, 90), (55, 57, 92, 91), (57, 59, 93, 92), (59, 61, 94, 93), (61, 63, 95, 94), (63, 1, 65, 95), (96, 97, 127, 126, 125, 124, 123, 122, 121, 120, 119, 118, 117, 116, 115, 114, 113, 112, 111, 110, 109, 108, 107, 106, 105, 104, 103, 102, 101, 100, 99, 98), (7, 5, 98, 99), (61, 59, 125, 126), (35, 33, 112, 113), (9, 7, 99, 100), (63, 61, 126, 127), (37, 35, 113, 114), (11, 9, 100, 101), (1, 63, 127, 97), (39, 37, 114, 115), (13, 11, 101, 102), (41, 39, 115, 116), (15, 13, 102, 103), (43, 41, 116, 117), (17, 15, 103, 104), (45, 43, 117, 118), (19, 17, 104, 105), (47, 45, 118, 119), (21, 19, 105, 106), (49, 47, 119, 120), (23, 21, 106, 107), (51, 49, 120, 121), (25, 23, 107, 108), (53, 51, 121, 122), (27, 25, 108, 109), (55, 53, 122, 123), (29, 27, 109, 110), (3, 1, 97, 96), (57, 55, 123, 124), (31, 29, 110, 111), (5, 3, 96, 98), (59, 57, 124, 125)])
me_003.polygons.foreach_set('use_smooth', [True] * 98)
_uv = me_003.uv_layers.new(name='UVマップ')
_uv.uv.foreach_set('vector', [1.0, 0.5, 1.0, 1.0, 0.9688, 1.0, 0.9688, 0.5, 0.9688, 0.5, 0.9688, 1.0, 0.9375, 1.0, 0.9375, 0.5, 0.9375, 0.5, 0.9375, 1.0, 0.9062, 1.0, 0.9062, 0.5, 0.9062, 0.5, 0.9062, 1.0, 0.875, 1.0, 0.875, 0.5, 0.875, 0.5, 0.875, 1.0, 0.8438, 1.0, 0.8438, 0.5, 0.8438, 0.5, 0.8438, 1.0, 0.8125, 1.0, 0.8125, 0.5, 0.8125, 0.5, 0.8125, 1.0, 0.7812, 1.0, 0.7812, 0.5, 0.7812, 0.5, 0.7812, 1.0, 0.75, 1.0, 0.75, 0.5, 0.75, 0.5, 0.75, 1.0, 0.7188, 1.0, 0.7188, 0.5, 0.7188, 0.5, 0.7188, 1.0, 0.6875, 1.0, 0.6875, 0.5, 0.6875, 0.5, 0.6875, 1.0, 0.6562, 1.0, 0.6562, 0.5, 0.6562, 0.5, 0.6562, 1.0, 0.625, 1.0, 0.625, 0.5, 0.625, 0.5, 0.625, 1.0, 0.5938, 1.0, 0.5938, 0.5, 0.5938, 0.5, 0.5938, 1.0, 0.5625, 1.0, 0.5625, 0.5, 0.5625, 0.5, 0.5625, 1.0, 0.5312, 1.0, 0.5312, 0.5, 0.5312, 0.5, 0.5312, 1.0, 0.5, 1.0, 0.5, 0.5, 0.5, 0.5, 0.5, 1.0, 0.4688, 1.0, 0.4688, 0.5, 0.4688, 0.5, 0.4688, 1.0, 0.4375, 1.0, 0.4375, 0.5, 0.4375, 0.5, 0.4375, 1.0, 0.4062, 1.0, 0.4062, 0.5, 0.4062, 0.5, 0.4062, 1.0, 0.375, 1.0, 0.375, 0.5, 0.375, 0.5, 0.375, 1.0, 0.3438, 1.0, 0.3438, 0.5, 0.3438, 0.5, 0.3438, 1.0, 0.3125, 1.0, 0.3125, 0.5, 0.3125, 0.5, 0.3125, 1.0, 0.2812, 1.0, 0.2812, 0.5, 0.2812, 0.5, 0.2812, 1.0, 0.25, 1.0, 0.25, 0.5, 0.25, 0.5, 0.25, 1.0, 0.2188, 1.0, 0.2188, 0.5, 0.2188, 0.5, 0.2188, 1.0, 0.1875, 1.0, 0.1875, 0.5, 0.1875, 0.5, 0.1875, 1.0, 0.1562, 1.0, 0.1562, 0.5, 0.1562, 0.5, 0.1562, 1.0, 0.125, 1.0, 0.125, 0.5, 0.125, 0.5, 0.125, 1.0, 0.09375, 1.0, 0.09375, 0.5, 0.09375, 0.5, 0.09375, 1.0, 0.0625, 1.0, 0.0625, 0.5, 0.25, 0.08134, 0.2829, 0.08458, 0.2829, 0.08458, 0.25, 0.08134, 0.0625, 0.5, 0.0625, 1.0, 0.03125, 1.0, 0.03125, 0.5, 0.03125, 0.5, 0.03125, 1.0, 0.0, 1.0, 0.0, 0.5, 0.75, 0.49, 0.7968, 0.4854, 0.8418, 0.4717, 0.8833, 0.4496, 0.9197, 0.4197, 0.9496, 0.3833, 0.9717, 0.3418, 0.9854, 0.2968, 0.99, 0.25, 0.9854, 0.2032, 0.9717, 0.1582, 0.9496, 0.1167, 0.9197, 0.08029, 0.8833, 0.05045, 0.8418, 0.02827, 0.7968, 0.01461, 0.75, 0.01, 0.7032, 0.01461, 0.6582, 0.02827, 0.6167, 0.05045, 0.5803, 0.08029, 0.5504, 0.1167, 0.5283, 0.1582, 0.5146, 0.2032, 0.51, 0.25, 0.5146, 0.2968, 0.5283, 0.3418, 0.5504, 0.3833, 0.5803, 0.4197, 0.6167, 0.4496, 0.6582, 0.4717, 0.7032, 0.4854, 0.25, 0.4187, 0.2829, 0.4154, 0.2968, 0.4854, 0.25, 0.49, 0.2829, 0.4154, 0.3145, 0.4058, 0.3418, 0.4717, 0.2968, 0.4854, 0.3145, 0.4058, 0.3437, 0.3902, 0.3833, 0.4496, 0.3418, 0.4717, 0.3437, 0.3902, 0.3693, 0.3693, 0.4197, 0.4197, 0.3833, 0.4496, 0.3693, 0.3693, 0.3902, 0.3437, 0.4496, 0.3833, 0.4197, 0.4197, 0.3902, 0.3437, 0.4058, 0.3145, 0.4717, 0.3418, 0.4496, 0.3833, 0.4058, 0.3145, 0.4154, 0.2829, 0.4854, 0.2968, 0.4717, 0.3418, 0.4154, 0.2829, 0.4187, 0.25, 0.49, 0.25, 0.4854, 0.2968, 0.4187, 0.25, 0.4154, 0.2171, 0.4854, 0.2032, 0.49, 0.25, 0.4154, 0.2171, 0.4058, 0.1855, 0.4717, 0.1582, 0.4854, 0.2032, 0.4058, 0.1855, 0.3902, 0.1563, 0.4496, 0.1167, 0.4717, 0.1582, 0.3902, 0.1563, 0.3693, 0.1307, 0.4197, 0.08029, 0.4496, 0.1167, 0.3693, 0.1307, 0.3437, 0.1098, 0.3833, 0.05045, 0.4197, 0.08029, 0.3437, 0.1098, 0.3145, 0.09418, 0.3418, 0.02827, 0.3833, 0.05045, 0.3145, 0.09418, 0.2829, 0.08458, 0.2968, 0.01461, 0.3418, 0.02827, 0.2829, 0.08458, 0.25, 0.08134, 0.25, 0.01, 0.2968, 0.01461, 0.25, 0.08134, 0.2171, 0.08458, 0.2032, 0.01461, 0.25, 0.01, 0.2171, 0.08458, 0.1855, 0.09418, 0.1582, 0.02827, 0.2032, 0.01461, 0.1855, 0.09418, 0.1563, 0.1098, 0.1167, 0.05045, 0.1582, 0.02827, 0.1563, 0.1098, 0.1307, 0.1307, 0.08029, 0.08029, 0.1167, 0.05045, 0.1307, 0.1307, 0.1098, 0.1563, 0.05045, 0.1167, 0.08029, 0.08029, 0.1098, 0.1563, 0.09418, 0.1855, 0.02827, 0.1582, 0.05045, 0.1167, 0.09418, 0.1855, 0.08458, 0.2171, 0.01461, 0.2032, 0.02827, 0.1582, 0.08458, 0.2171, 0.08134, 0.25, 0.01, 0.25, 0.01461, 0.2032, 0.08134, 0.25, 0.08458, 0.2829, 0.01461, 0.2968, 0.01, 0.25, 0.08458, 0.2829, 0.09418, 0.3145, 0.02827, 0.3418, 0.01461, 0.2968, 0.09418, 0.3145, 0.1098, 0.3437, 0.05045, 0.3833, 0.02827, 0.3418, 0.1098, 0.3437, 0.1307, 0.3693, 0.08029, 0.4197, 0.05045, 0.3833, 0.1307, 0.3693, 0.1563, 0.3902, 0.1167, 0.4496, 0.08029, 0.4197, 0.1563, 0.3902, 0.1855, 0.4058, 0.1582, 0.4717, 0.1167, 0.4496, 0.1855, 0.4058, 0.2171, 0.4154, 0.2032, 0.4854, 0.1582, 0.4717, 0.2171, 0.4154, 0.25, 0.4187, 0.25, 0.49, 0.2032, 0.4854, 0.2829, 0.4154, 0.25, 0.4187, 0.2171, 0.4154, 0.1855, 0.4058, 0.1563, 0.3902, 0.1307, 0.3693, 0.1098, 0.3437, 0.09418, 0.3145, 0.08458, 0.2829, 0.08134, 0.25, 0.08458, 0.2171, 0.09418, 0.1855, 0.1098, 0.1563, 0.1307, 0.1307, 0.1563, 0.1098, 0.1855, 0.09418, 0.2171, 0.08458, 0.25, 0.08134, 0.2829, 0.08458, 0.3145, 0.09418, 0.3437, 0.1098, 0.3693, 0.1307, 0.3902, 0.1563, 0.4058, 0.1855, 0.4154, 0.2171, 0.4187, 0.25, 0.4154, 0.2829, 0.4058, 0.3145, 0.3902, 0.3437, 0.3693, 0.3693, 0.3437, 0.3902, 0.3145, 0.4058, 0.3437, 0.3902, 0.3145, 0.4058, 0.3145, 0.4058, 0.3437, 0.3902, 0.1855, 0.4058, 0.1563, 0.3902, 0.1563, 0.3902, 0.1855, 0.4058, 0.2171, 0.08458, 0.25, 0.08134, 0.25, 0.08134, 0.2171, 0.08458, 0.3693, 0.3693, 0.3437, 0.3902, 0.3437, 0.3902, 0.3693, 0.3693, 0.2171, 0.4154, 0.1855, 0.4058, 0.1855, 0.4058, 0.2171, 0.4154, 0.1855, 0.09418, 0.2171, 0.08458, 0.2171, 0.08458, 0.1855, 0.09418, 0.3902, 0.3437, 0.3693, 0.3693, 0.3693, 0.3693, 0.3902, 0.3437, 0.25, 0.4187, 0.2171, 0.4154, 0.2171, 0.4154, 0.25, 0.4187, 0.1563, 0.1098, 0.1855, 0.09418, 0.1855, 0.09418, 0.1563, 0.1098, 0.4058, 0.3145, 0.3902, 0.3437, 0.3902, 0.3437, 0.4058, 0.3145, 0.1307, 0.1307, 0.1563, 0.1098, 0.1563, 0.1098, 0.1307, 0.1307, 0.4154, 0.2829, 0.4058, 0.3145, 0.4058, 0.3145, 0.4154, 0.2829, 0.1098, 0.1563, 0.1307, 0.1307, 0.1307, 0.1307, 0.1098, 0.1563, 0.4187, 0.25, 0.4154, 0.2829, 0.4154, 0.2829, 0.4187, 0.25, 0.09418, 0.1855, 0.1098, 0.1563, 0.1098, 0.1563, 0.09418, 0.1855, 0.4154, 0.2171, 0.4187, 0.25, 0.4187, 0.25, 0.4154, 0.2171, 0.08458, 0.2171, 0.09418, 0.1855, 0.09418, 0.1855, 0.08458, 0.2171, 0.4058, 0.1855, 0.4154, 0.2171, 0.4154, 0.2171, 0.4058, 0.1855, 0.08134, 0.25, 0.08458, 0.2171, 0.08458, 0.2171, 0.08134, 0.25, 0.3902, 0.1563, 0.4058, 0.1855, 0.4058, 0.1855, 0.3902, 0.1563, 0.08458, 0.2829, 0.08134, 0.25, 0.08134, 0.25, 0.08458, 0.2829, 0.3693, 0.1307, 0.3902, 0.1563, 0.3902, 0.1563, 0.3693, 0.1307, 0.09418, 0.3145, 0.08458, 0.2829, 0.08458, 0.2829, 0.09418, 0.3145, 0.3437, 0.1098, 0.3693, 0.1307, 0.3693, 0.1307, 0.3437, 0.1098, 0.1098, 0.3437, 0.09418, 0.3145, 0.09418, 0.3145, 0.1098, 0.3437, 0.3145, 0.09418, 0.3437, 0.1098, 0.3437, 0.1098, 0.3145, 0.09418, 0.2829, 0.4154, 0.25, 0.4187, 0.25, 0.4187, 0.2829, 0.4154, 0.1307, 0.3693, 0.1098, 0.3437, 0.1098, 0.3437, 0.1307, 0.3693, 0.2829, 0.08458, 0.3145, 0.09418, 0.3145, 0.09418, 0.2829, 0.08458, 0.3145, 0.4058, 0.2829, 0.4154, 0.2829, 0.4154, 0.3145, 0.4058, 0.1563, 0.3902, 0.1307, 0.3693, 0.1307, 0.3693, 0.1563, 0.3902])
me_003.use_remesh_fix_poles = True
me_003.use_remesh_preserve_attributes = False
me_003.update()

# ---- objects
ob_x = bpy.data.objects.new('円柱', me_x)
ob_x_1 = bpy.data.objects.new('立方体', me_x_1)
ob_001 = bpy.data.objects.new('立方体.001', me_001)
ob_001_1 = bpy.data.objects.new('円柱.001', me_001_1)
ob_002 = bpy.data.objects.new('円柱.002', me_002)
ob_003 = bpy.data.objects.new('円柱.003', me_003)

# ---- transforms, parenting, visibility, modifiers, constraints
ob_x.location = (0.0, 0.0, 0.0)
ob_x.scale = (0.03897, 0.03897, 1.449)
_m = ob_x.modifiers.new('Auto Smooth', 'NODES')
_m.node_group = ng_auto_smooth
_gi = [s.identifier for s in ng_auto_smooth.interface.items_tree if s.item_type == 'SOCKET' and s.in_out == 'INPUT']
_m[_gi[1]] = 0.5236  # Angle
ob_x_1.location = (0.0, 0.0, 1.653)
ob_x_1.scale = (0.0333, 0.02214, 0.181)
ob_001.location = (0.0, 0.002005, 1.163)
ob_001.rotation_euler = (-0.0, 1.571, 0.0)
ob_001.scale = (0.01953, 0.0175, 0.1196)
ob_001_1.location = (0.0, 0.0, -1.403)
ob_001_1.scale = (0.04201, 0.04201, 0.01437)
_m = ob_001_1.modifiers.new('Auto Smooth', 'NODES')
_m.node_group = ng_auto_smooth
_gi = [s.identifier for s in ng_auto_smooth.interface.items_tree if s.item_type == 'SOCKET' and s.in_out == 'INPUT']
_m[_gi[1]] = 0.5236  # Angle
ob_002.location = (0.0, 0.0, -1.451)
ob_002.scale = (0.04201, 0.04201, 0.01833)
_m = ob_002.modifiers.new('Auto Smooth', 'NODES')
_m.node_group = ng_auto_smooth
_gi = [s.identifier for s in ng_auto_smooth.interface.items_tree if s.item_type == 'SOCKET' and s.in_out == 'INPUT']
_m[_gi[1]] = 0.5236  # Angle
ob_003.location = (0.0, 0.0, 1.453)
ob_003.scale = (0.04201, 0.04201, 0.01437)
_m = ob_003.modifiers.new('Auto Smooth', 'NODES')
_m.node_group = ng_auto_smooth
_gi = [s.identifier for s in ng_auto_smooth.interface.items_tree if s.item_type == 'SOCKET' and s.in_out == 'INPUT']
_m[_gi[1]] = 0.5236  # Angle

# ---- collection membership
col_collection.objects.link(ob_x)
col_collection.objects.link(ob_x_1)
col_collection.objects.link(ob_001)
col_collection.objects.link(ob_001_1)
col_collection.objects.link(ob_002)
col_collection.objects.link(ob_003)

# ---- scene / render settings (as saved in the file)
scene.frame_start = 1; scene.frame_end = 250; scene.frame_set(1)
scene.render.engine = 'BLENDER_EEVEE_NEXT'
scene.cycles.sampling_pattern = 'TABULATED_SOBOL'
scene.cycles.use_light_tree = False
scene.view_settings.view_transform = 'Filmic'
bpy.context.view_layer.update()

# ---- added for rendering (the .blend has no active camera and no usable light): camera, sun
cam_auto = bpy.data.cameras.new('AutoCamera')
cam_auto.lens = 50.0
cam_auto.sensor_width = 36.0
cam_auto.clip_end = 1000.0
ob_auto_camera = bpy.data.objects.new('AutoCamera', cam_auto)
scene.collection.objects.link(ob_auto_camera)
ob_auto_camera.location = (3.17692, -3.81091, 2.7295)
ob_auto_camera.rotation_euler = (1.09748, -7.21219e-08, 0.694738)
scene.camera = ob_auto_camera
light_auto_sun = bpy.data.lights.new('AutoSun', 'SUN')
light_auto_sun.energy = 3.0
light_auto_sun.angle = 0.0523599
ob_auto_sun = bpy.data.objects.new('AutoSun', light_auto_sun)
scene.collection.objects.link(ob_auto_sun)
ob_auto_sun.rotation_euler = (0.872665, 0.174533, 0.523599)
bpy.context.view_layer.update()
